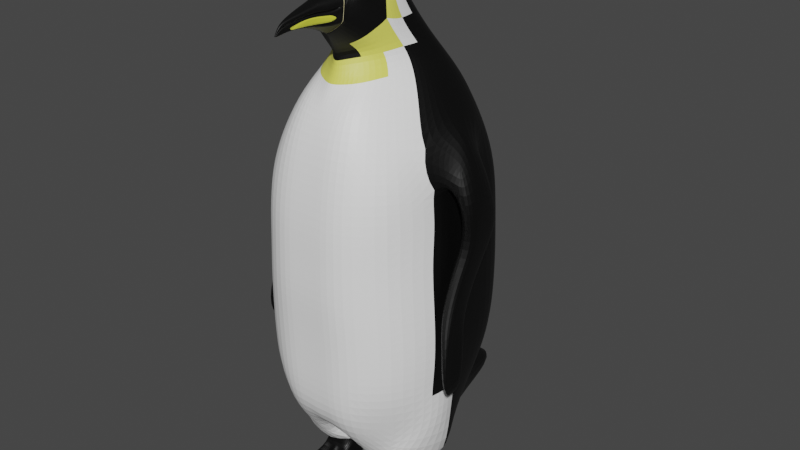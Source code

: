 # Source: Coloured_Penguin.blend  (saved by Blender 3.4.6; exported with 4.5.12 LTS)
import bpy
from mathutils import Matrix  # noqa: F401  (used for matrix-valued properties, if any)

bpy.ops.wm.read_factory_settings(use_empty=True)
scene = bpy.context.scene
scene.name = 'Scene'

# ---- collections
col_collection = bpy.data.collections.new('Collection'); scene.collection.children.link(col_collection)

# ---- materials (node trees are filled in below, after node groups)
mat_base_black = bpy.data.materials.new('Base Black')
mat_base_black.use_transparent_shadow = False
mat_white = bpy.data.materials.new('white')
mat_white.use_transparent_shadow = False
mat_red_beak_accent = bpy.data.materials.new('red beak accent')
mat_red_beak_accent.use_transparent_shadow = False
mat_eye_white = bpy.data.materials.new('eye white')
mat_eye_white.use_transparent_shadow = False
mat_beak_to_head = bpy.data.materials.new('beak to head')
mat_beak_to_head.use_transparent_shadow = False
mat_beak = bpy.data.materials.new('Beak')
mat_beak.use_transparent_shadow = False
mat_yellow_fur_accent = bpy.data.materials.new('yellow fur accent')
mat_yellow_fur_accent.use_transparent_shadow = False

# ---- material node trees
mat_base_black.use_nodes = True; mat_base_black.node_tree.nodes.clear()
_N = mat_base_black.node_tree.nodes; _L = mat_base_black.node_tree.links
n0 = _N.new('ShaderNodeBsdfPrincipled'); n0.name = 'Principled BSDF'; n0.location = (10, 300)
n0.distribution = 'GGX'
n0.subsurface_method = 'RANDOM_WALK_SKIN'
n0.inputs[0].default_value = (0.0, 0.0, 0.0, 1.0)
n0.inputs[3].default_value = 1.45
n0.inputs[27].default_value = (0.0, 0.0, 0.0, 1.0)
n0.inputs[28].default_value = 1.0
n1 = _N.new('ShaderNodeOutputMaterial'); n1.name = 'Material Output'; n1.location = (300, 300)
_L.new(n0.outputs[0], n1.inputs[0])
n1.is_active_output = True
mat_white.use_nodes = True; mat_white.node_tree.nodes.clear()
_N = mat_white.node_tree.nodes; _L = mat_white.node_tree.links
n0 = _N.new('ShaderNodeBsdfPrincipled'); n0.name = 'Principled BSDF'; n0.location = (10, 300)
n0.distribution = 'GGX'
n0.subsurface_method = 'RANDOM_WALK_SKIN'
n0.inputs[0].default_value = (1.0, 1.0, 1.0, 1.0)
n0.inputs[3].default_value = 1.45
n0.inputs[27].default_value = (0.0, 0.0, 0.0, 1.0)
n0.inputs[28].default_value = 1.0
n1 = _N.new('ShaderNodeOutputMaterial'); n1.name = 'Material Output'; n1.location = (300, 300)
_L.new(n0.outputs[0], n1.inputs[0])
n1.is_active_output = True
mat_red_beak_accent.use_nodes = True; mat_red_beak_accent.node_tree.nodes.clear()
_N = mat_red_beak_accent.node_tree.nodes; _L = mat_red_beak_accent.node_tree.links
n0 = _N.new('ShaderNodeBsdfPrincipled'); n0.name = 'Principled BSDF'; n0.location = (10, 300)
n0.distribution = 'GGX'
n0.subsurface_method = 'RANDOM_WALK_SKIN'
n0.inputs[0].default_value = (0.6252, 0.65, 0.05072, 1.0)
n0.inputs[3].default_value = 1.45
n0.inputs[27].default_value = (0.0, 0.0, 0.0, 1.0)
n0.inputs[28].default_value = 1.0
n1 = _N.new('ShaderNodeOutputMaterial'); n1.name = 'Material Output'; n1.location = (300, 300)
_L.new(n0.outputs[0], n1.inputs[0])
n1.is_active_output = True
mat_eye_white.use_nodes = True; mat_eye_white.node_tree.nodes.clear()
_N = mat_eye_white.node_tree.nodes; _L = mat_eye_white.node_tree.links
n0 = _N.new('ShaderNodeBsdfPrincipled'); n0.name = 'Principled BSDF'; n0.location = (10, 300)
n0.distribution = 'GGX'
n0.subsurface_method = 'RANDOM_WALK_SKIN'
n0.inputs[0].default_value = (1.0, 1.0, 1.0, 1.0)
n0.inputs[3].default_value = 1.45
n0.inputs[27].default_value = (0.0, 0.0, 0.0, 1.0)
n0.inputs[28].default_value = 1.0
n1 = _N.new('ShaderNodeOutputMaterial'); n1.name = 'Material Output'; n1.location = (300, 300)
_L.new(n0.outputs[0], n1.inputs[0])
n1.is_active_output = True
mat_beak_to_head.use_nodes = True; mat_beak_to_head.node_tree.nodes.clear()
_N = mat_beak_to_head.node_tree.nodes; _L = mat_beak_to_head.node_tree.links
n0 = _N.new('ShaderNodeBsdfPrincipled'); n0.name = 'Principled BSDF'; n0.location = (10, 300)
n0.distribution = 'GGX'
n0.subsurface_method = 'RANDOM_WALK_SKIN'
n0.inputs[0].default_value = (0.8, 0.7236, 0.4249, 1.0)
n0.inputs[3].default_value = 1.45
n0.inputs[27].default_value = (0.0, 0.0, 0.0, 1.0)
n0.inputs[28].default_value = 1.0
n1 = _N.new('ShaderNodeOutputMaterial'); n1.name = 'Material Output'; n1.location = (300, 300)
_L.new(n0.outputs[0], n1.inputs[0])
n1.is_active_output = True
mat_beak.use_nodes = True; mat_beak.node_tree.nodes.clear()
_N = mat_beak.node_tree.nodes; _L = mat_beak.node_tree.links
n0 = _N.new('ShaderNodeBsdfPrincipled'); n0.name = 'Principled BSDF'; n0.location = (10, 300)
n0.distribution = 'GGX'
n0.subsurface_method = 'RANDOM_WALK_SKIN'
n0.inputs[0].default_value = (0.0, 0.0, 0.0, 1.0)
n0.inputs[3].default_value = 1.45
n0.inputs[9].default_value = (100.0, 100.0, 100.0)
n0.inputs[27].default_value = (0.0, 0.0, 0.0, 1.0)
n0.inputs[28].default_value = 1.0
n1 = _N.new('ShaderNodeOutputMaterial'); n1.name = 'Material Output'; n1.location = (300, 300)
_L.new(n0.outputs[0], n1.inputs[0])
n1.is_active_output = True
mat_yellow_fur_accent.use_nodes = True; mat_yellow_fur_accent.node_tree.nodes.clear()
_N = mat_yellow_fur_accent.node_tree.nodes; _L = mat_yellow_fur_accent.node_tree.links
n0 = _N.new('ShaderNodeBsdfPrincipled'); n0.name = 'Principled BSDF'; n0.location = (10, 300)
n0.distribution = 'GGX'
n0.subsurface_method = 'RANDOM_WALK_SKIN'
n0.inputs[0].default_value = (0.8, 0.7873, 0.1234, 1.0)
n0.inputs[3].default_value = 1.45
n0.inputs[27].default_value = (0.0, 0.0, 0.0, 1.0)
n0.inputs[28].default_value = 1.0
n1 = _N.new('ShaderNodeOutputMaterial'); n1.name = 'Material Output'; n1.location = (300, 300)
_L.new(n0.outputs[0], n1.inputs[0])
n1.is_active_output = True

# ---- world
world_world = bpy.data.worlds.new('World'); scene.world = world_world
world_world.use_nodes = True; world_world.node_tree.nodes.clear()
_N = world_world.node_tree.nodes; _L = world_world.node_tree.links
n0 = _N.new('ShaderNodeOutputWorld'); n0.name = 'World Output'; n0.location = (300, 300)
n1 = _N.new('ShaderNodeBackground'); n1.name = 'Background'; n1.location = (10, 300)
n1.inputs[0].default_value = (0.05088, 0.05088, 0.05088, 1.0)
_L.new(n1.outputs[0], n0.inputs[0])
n0.is_active_output = True
world_world.color = (0.05088, 0.05088, 0.05088)
world_world.use_sun_shadow = False
world_world.sun_shadow_jitter_overblur = 0.0

# ---- meshes
me_cube_002 = bpy.data.meshes.new('Cube.002')
me_cube_002.from_pydata([(-0.5256, -0.5056, -2.012), (-0.5193, 0.3894, -2.275), (-0.2071, 0.1242, 2.102), (0.0, 0.9199, -2.43), (0.0, 0.1002, 2.294), (0.0, -0.5016, -1.923), (0.0, -0.2464, 2.372), (-0.6131, -0.4693, -1.809), (-0.6946, -0.655, -1.362), (-0.7173, -0.675, -1.02), (-0.7181, -0.6844, -0.6869), (-0.7033, -0.6861, -0.3461), (-0.6833, -0.685, -0.007141), (-0.677, -0.6855, 0.3432), (-0.6494, -0.6498, 0.678), (-0.5626, -0.5192, 0.9892), (-0.4459, -0.4064, 1.29), (-0.2639, -0.1924, 1.672), (-0.2105, 0.2583, 1.912), (-0.2753, 0.4057, 1.682), (-0.4915, 0.6247, 1.263), (-0.5809, 0.6989, 0.9948), (-0.6712, 0.8451, 0.6824), (-0.6972, 0.8804, 0.3338), (-0.7047, 0.8749, -0.006795), (-0.726, 0.864, -0.3448), (-0.7422, 0.833, -0.687), (-0.7418, 0.7915, -1.024), (-0.6803, 0.6892, -1.366), (-0.5972, 0.5483, -1.813), (0.0, -0.5277, 1.741), (0.0, -0.4747, 1.624), (0.0, -0.6865, 1.253), (0.0, -0.7944, 1.011), (0.0, -0.8752, 0.6769), (0.0, -0.921, 0.3393), (0.0, -0.9317, 0.001669), (0.0, -0.9439, -0.336), (0.0, -0.924, -0.6736), (0.0, -0.9114, -1.011), (0.0, -0.902, -1.349), (0.0, -0.8457, -1.716), (0.0, 0.3271, 2.028), (0.0, 0.484, 1.689), (0.0, 0.7492, 1.352), (0.0, 0.885, 1.015), (0.0, 0.9608, 0.676), (0.0, 1.015, 0.3393), (0.0, 1.033, 0.001669), (0.0, 1.021, -0.336), (0.0, 0.9781, -0.6736), (0.0, 0.9354, -1.011), (0.0, 0.8869, -1.416), (0.0, 1.03, -2.004), (0.0, -0.4708, 2.233), (0.0, -0.6128, 1.886), (-0.06733, -0.7318, 2.136), (0.0, -0.7304, 2.15), (-0.07013, -0.7749, 1.965), (0.0, -0.7808, 1.946), (-0.01724, -1.046, 2.069), (0.0, -1.046, 2.07), (-0.03413, -0.9748, 1.99), (0.0, -0.9748, 1.99), (-0.00485, -1.137, 1.973), (0.0, -1.128, 1.988), (-0.004914, -1.142, 1.96), (0.0, -1.117, 1.969), (0.0, -0.8724, 1.98), (-0.05319, -0.8724, 1.98), (-0.05527, -0.8688, 2.111), (0.0, -0.8688, 2.115), (-0.0211, -1.057, 1.977), (-0.00811, -1.102, 2.031), (0.0, -1.057, 1.977), (0.0, -1.102, 2.031), (-0.1126, -0.6765, 1.958), (-0.09881, -0.6084, 2.149), (0.0, -0.68, 1.925), (0.0, -0.6084, 2.183), (-0.3315, -0.2248, 1.507), (-0.3776, 0.5231, 1.476), (0.0, -0.571, 1.44), (0.0, 0.6512, 1.477), (-0.6309, 0.1725, -2.321), (-0.2423, -0.07198, 2.159), (-0.2346, 0.03068, 2.14), (0.0, 0.01779, 2.329), (0.0, -0.06577, 2.366), (0.0, -0.1493, 2.377), (0.0, 0.3797, -2.263), (0.0, 0.0345, -2.31), (0.0, -0.2262, -1.923), (-0.8613, -0.2079, -1.695), (-0.8602, 0.00633, -1.671), (-0.7191, 0.2932, -1.753), (-0.8625, -0.2345, -1.345), (-0.8625, -0.007271, -1.345), (-0.8307, 0.4322, -1.362), (-0.8929, -0.226, -1.038), (-0.8929, 0.01927, -1.038), (-0.8675, 0.4842, -1.028), (-0.8896, -0.2247, -0.6913), (-0.8896, 0.03434, -0.6913), (-0.8674, 0.5144, -0.6894), (-0.8633, -0.2289, -0.3413), (-0.8633, 0.04579, -0.3413), (-0.8472, 0.5373, -0.3457), (-0.8341, -0.2167, -0.008752), (-0.8341, 0.058, -0.008752), (-0.8207, 0.5476, -0.008365), (-0.8192, -0.1346, 0.3149), (-0.8063, 0.04437, 0.3148), (-0.8019, 0.5229, 0.3178), (-0.7857, -0.189, 0.6085), (-0.7961, 0.1073, 0.646), (-0.7488, 0.3864, 0.6239), (-0.7042, -0.2687, 0.9549), (-0.7125, 0.098, 1.142), (-0.7146, 0.4883, 1.002), (-0.577, -0.1163, 1.279), (-0.6023, 0.07206, 1.284), (-0.5822, 0.3665, 1.268), (-0.3211, -0.0006764, 1.679), (-0.3278, 0.136, 1.679), (-0.3249, 0.2967, 1.683), (-0.2668, -0.01656, 1.895), (-0.257, 0.1453, 1.91), (-0.4157, 0.002678, 1.521), (-0.4435, 0.156, 1.504), (-0.4456, 0.3717, 1.484), (-0.2659, 0.8556, -2.415), (-0.1356, 0.1272, 2.185), (-0.2767, -0.5016, -2.194), (-0.111, -0.5016, -1.984), (-0.3197, 0.9459, -2.056), (-0.3778, 0.859, -1.403), (-0.4038, 0.9166, -1.017), (-0.4042, 0.9614, -0.6809), (-0.396, 0.9964, -0.3406), (-0.3856, 1.008, -0.003241), (-0.3751, 0.9901, 0.3349), (-0.3606, 0.9406, 0.676), (-0.3308, 0.8582, 1.002), (-0.2802, 0.7433, 1.283), (-0.1474, 0.465, 1.697), (-0.1192, 0.3045, 1.958), (-0.09921, -0.8457, -1.682), (-0.3518, -0.8457, -1.681), (-0.09304, -0.902, -1.348), (-0.3805, -0.902, -1.347), (-0.09631, -0.9114, -1.014), (-0.394, -0.9114, -1.023), (-0.09596, -0.924, -0.6755), (-0.3925, -0.924, -0.6814), (-0.09312, -0.9439, -0.3365), (-0.3809, -0.9439, -0.3383), (-0.09162, -0.9317, 0.001096), (-0.3747, -0.9317, -0.0006764), (-0.09088, -0.921, 0.337), (-0.3717, -0.921, 0.3299), (-0.08709, -0.8752, 0.676), (-0.3562, -0.8752, 0.673), (-0.083, -0.7951, 1.013), (-0.3364, -0.7958, 1.011), (-0.102, -0.6799, 1.278), (-0.274, -0.6386, 1.295), (-0.044, -0.4442, 1.652), (-0.1339, -0.3204, 1.667), (-0.03947, -0.5201, 1.734), (-0.1148, -0.4618, 1.754), (-0.02398, -0.6283, 1.871), (-0.07956, -0.596, 1.895), (-0.05091, -0.7382, 2.148), (-0.01161, -0.7799, 1.947), (-0.03786, -0.7782, 1.954), (-0.002459, -0.9748, 1.99), (-0.01006, -0.9748, 1.99), (0.0, -1.139, 1.969), (0.0, -1.14, 1.963), (-0.00308, -1.142, 1.96), (-0.00948, -0.8724, 1.98), (-0.03872, -0.8724, 1.98), (-0.003738, -1.057, 1.977), (-0.009307, -1.057, 1.977), (-0.04361, -0.6084, 2.176), (-0.02109, -0.7002, 1.914), (-0.06528, -0.6879, 1.933), (-0.1209, -0.5072, 1.44), (-0.2461, -0.4404, 1.462), (-0.2162, 0.6247, 1.48), (-0.1541, 0.2982, -2.274), (-0.2751, 0.3632, -2.34), (-0.1629, 0.0345, -2.371), (-0.1629, -0.2262, -1.984), (-0.1752, 0.01758, 2.291), (-0.1669, -0.06577, 2.324), (-0.9005, -0.0544, 0.5132), (-0.9251, 0.09854, 0.6031), (-0.8667, 0.3341, 0.561), (-0.8123, -0.1044, 0.8319), (-0.8006, 0.1021, 1.063), (-0.771, 0.3654, 0.9142), (-1.045, -0.0755, 0.4732), (-1.048, 0.1021, 0.5393), (-1.001, 0.3467, 0.5376), (-0.9047, -0.01472, 0.7363), (-0.8864, 0.1153, 0.9374), (-0.8517, 0.2989, 0.7894), (-0.903, 0.001423, 0.1423), (-0.903, 0.1902, 0.1922), (-0.8811, 0.4688, 0.2125), (-1.029, 0.003367, 0.09983), (-1.029, 0.1922, 0.1497), (-1.007, 0.4708, 0.17), (-0.8839, -0.1292, -0.1078), (-0.8839, 0.06095, -0.05931), (-0.862, 0.315, -0.04322), (-1.01, -0.1273, -0.1503), (-1.01, 0.0629, -0.1018), (-0.9881, 0.317, -0.08569), (-0.8926, -0.2838, -0.5294), (-0.9189, -0.1364, -0.3388), (-0.8761, 0.01974, -0.5209), (-0.9965, -0.2823, -0.5615), (-1.01, -0.1345, -0.3813), (-0.98, 0.02121, -0.553), (-0.9999, -0.3691, -0.8032), (-0.945, -0.2692, -0.6741), (-0.9643, -0.05449, -0.7369), (-1.07, -0.3677, -0.8352), (-1.021, -0.2672, -0.7166), (-1.053, -0.05302, -0.769), (-1.047, -0.3979, -1.163), (-1.017, -0.3651, -1.129), (-1.041, -0.1591, -1.068), (-1.08, -0.386, -1.219), (-1.084, -0.3673, -1.196), (-1.109, -0.1557, -1.127), (-0.9515, -0.1925, -1.285), (-0.9536, -0.1606, -1.284), (-0.9835, -0.1244, -1.224), (-0.9823, -0.1927, -1.313), (-0.9845, -0.1593, -1.313), (-1.029, -0.1442, -1.286), (-0.2199, -0.3443, 1.83), (-0.1305, -0.513, 2.133), (-0.1473, -0.5513, 1.967), (-0.2315, -0.1285, 2.138), (-0.2678, -0.1543, 1.921), (-0.09862, -0.2783, 2.317), (-0.07712, -0.4779, 2.193), (-0.1498, -0.1735, 2.309), (-0.7745, 0.1839, -2.425), (-0.6134, -0.4842, -2.234), (-0.01481, 0.2388, -2.301), (-0.01962, -0.4598, -2.237), (-0.45, -0.07364, -2.24), (-0.5017, 0.0427, -2.437), (-0.4856, -0.1343, -2.19), (-0.5047, -0.3953, -2.357), (-0.2133, -0.04731, -2.215), (-0.09454, 0.08187, -2.372), (-0.2232, -0.1107, -2.165), (-0.1044, -0.3382, -2.313), (-0.4495, 0.01853, -2.145), (-0.5119, 0.03476, -1.998), (-0.514, -0.189, -1.984), (-0.4509, -0.1829, -2.12), (-0.2495, 0.04181, -2.107), (-0.2314, 0.06977, -1.95), (-0.232, -0.1395, -1.94), (-0.2499, -0.1532, -2.096), (-0.4475, -0.1463, -2.492), (-0.4552, -0.3775, -2.541), (-0.1725, -0.1307, -2.478), (-0.19, -0.3414, -2.525), (-0.4534, -0.147, -2.612), (-0.4414, -0.3607, -2.609), (-0.1641, -0.1393, -2.604), (-0.1776, -0.3651, -2.615), (-0.4702, -0.9329, -2.557), (-0.197, -0.9081, -2.534), (-0.4807, -0.7672, -2.675), (-0.1817, -0.7378, -2.675), (-0.2419, 0.03909, -2.221), (-0.2865, 0.0349, -2.227), (-0.3311, 0.03072, -2.233), (-0.3757, 0.02653, -2.238), (-0.4203, 0.02235, -2.244), (-0.4338, 0.04926, -2.427), (-0.3659, 0.05583, -2.416), (-0.298, 0.06239, -2.405), (-0.2301, 0.06895, -2.394), (-0.1622, 0.07551, -2.383), (-0.4127, -0.213, -2.221), (-0.3756, -0.2048, -2.214), (-0.3382, -0.1968, -2.207), (-0.3009, -0.1885, -2.2), (-0.2637, -0.1801, -2.193), (-0.1656, -0.345, -2.318), (-0.235, -0.3563, -2.322), (-0.3021, -0.3647, -2.328), (-0.3719, -0.3749, -2.337), (-0.44, -0.3824, -2.348), (-0.2781, 0.06393, -1.958), (-0.3249, 0.0581, -1.966), (-0.3717, 0.05227, -1.974), (-0.4184, 0.04643, -1.982), (-0.4652, 0.0406, -1.99), (-0.4161, 0.02241, -2.139), (-0.3828, 0.02629, -2.132), (-0.3495, 0.03017, -2.126), (-0.3162, 0.03405, -2.12), (-0.2829, 0.03793, -2.113), (-0.467, -0.1808, -1.976), (-0.42, -0.1725, -1.969), (-0.373, -0.1642, -1.962), (-0.326, -0.156, -1.955), (-0.279, -0.1477, -1.947), (-0.2834, -0.1582, -2.1), (-0.3169, -0.1631, -2.104), (-0.3504, -0.1681, -2.108), (-0.3839, -0.173, -2.112), (-0.4174, -0.178, -2.116), (-0.1893, -0.01715, -2.49), (-0.23, 0.01697, -2.509), (-0.284, 0.01634, -2.512), (-0.3389, 0.01302, -2.515), (-0.4, -0.02505, -2.501), (-0.443, -0.2558, -2.493), (-0.3709, -0.2933, -2.531), (-0.3148, -0.2688, -2.499), (-0.2762, -0.2883, -2.528), (-0.2152, -0.2498, -2.485), (-0.1876, -0.09894, -2.614), (-0.2408, -0.09494, -2.616), (-0.2987, -0.09641, -2.617), (-0.3593, -0.09785, -2.619), (-0.4152, -0.1042, -2.621), (-0.4164, -0.3422, -2.645), (-0.3659, -0.3373, -2.645), (-0.3068, -0.334, -2.644), (-0.2562, -0.3332, -2.642), (-0.2056, -0.3337, -2.64), (-0.4492, -0.9325, -2.555), (-0.386, -0.7588, -2.632), (-0.3349, -0.9253, -2.545), (-0.2777, -0.7451, -2.635), (-0.2221, -0.9093, -2.534), (-0.4361, -0.7623, -2.676), (-0.3871, -0.7482, -2.682), (-0.3146, -0.7525, -2.677), (-0.28, -0.7393, -2.682), (-0.2292, -0.7421, -2.677), (-0.4607, -0.1106, -2.401), (-0.1655, -0.09386, -2.375), (-0.1821, -0.06572, -2.355), (-0.4608, -0.09161, -2.37), (-0.4164, -0.01962, -2.377), (-0.3575, 0.01405, -2.389), (-0.305, 0.01916, -2.386), (-0.2529, 0.02261, -2.382), (-0.2091, 0.0001915, -2.365), (-0.2192, -0.2636, -2.36), (-0.2801, -0.2663, -2.361), (-0.3204, -0.2733, -2.364), (-0.4103, -0.2736, -2.367), (-0.475, -0.2764, -2.371), (-0.1468, -0.1117, -2.564), (-0.4575, -0.1185, -2.573), (-0.4789, -0.3622, -2.59), (-0.1622, -0.3731, -2.575), (-0.4726, -0.9065, -2.604), (-0.1952, -0.8758, -2.591), (-0.2226, -0.8777, -2.592), (-0.2793, -0.8531, -2.665), (-0.3274, -0.8949, -2.596), (-0.3862, -0.8601, -2.662), (-0.4452, -0.9065, -2.601), (-0.3942, -0.005071, -2.577), (-0.3353, 0.00885, -2.577), (-0.2794, 0.009952, -2.574), (-0.2234, 0.01184, -2.572), (-0.1721, 0.0002822, -2.569), (-0.1558, -0.5162, -2.678), (-0.5036, -0.5356, -2.677), (-0.1573, -0.6685, -2.53), (-0.505, -0.6555, -2.542), (-0.2166, -0.6669, -2.528), (-0.2721, -0.5357, -2.594), (-0.3118, -0.5936, -2.529), (-0.3446, -0.5429, -2.591), (-0.465, -0.6631, -2.533), (-0.4485, -0.5273, -2.68), (-0.3935, -0.5195, -2.681), (-0.3276, -0.516, -2.681), (-0.2712, -0.5147, -2.68), (-0.2144, -0.5162, -2.679), (-0.5033, -0.6131, -2.622), (-0.1553, -0.6076, -2.62), (-0.3441, 0.0295, -2.234), (-0.3177, 0.06048, -2.408), (-0.3492, -0.1991, -2.209), (-0.3236, -0.3679, -2.331), (-0.3853, 0.05057, -1.976), (-0.3592, 0.02905, -2.128), (-0.3866, -0.1667, -1.964), (-0.3601, -0.1695, -2.109), (-0.3, 0.01539, -2.513), (-0.33, -0.2759, -2.51), (-0.3174, -0.09674, -2.618), (-0.3278, -0.3348, -2.644), (-0.3547, -0.9222, -2.546), (-0.3578, -0.7553, -2.676), (-0.3436, -0.2745, -2.365), (-0.3203, 0.01768, -2.387), (-0.2957, 0.00967, -2.575), (-0.3518, -0.8983, -2.597), (-0.3506, -0.5167, -2.681), (-0.3577, -0.5985, -2.525), (-0.2434, -0.9799, -2.502), (-0.1717, -0.9884, -2.5), (-0.1754, -0.834, -2.624), (-0.4919, -0.9745, -2.525), (-0.4207, -0.9682, -2.52), (-0.3751, -0.9601, -2.506), (-0.3143, -0.9752, -2.511), (-0.489, -0.8566, -2.627), (-0.2371, -0.8576, -2.629), (-0.3097, -0.8654, -2.631), (-0.4246, -0.8713, -2.629), (-0.3624, -0.8674, -2.63), (-0.2224, -0.8567, -2.677), (-0.1864, -0.8558, -2.676), (-0.4865, -0.9308, -2.654), (-0.478, -0.8677, -2.678), (-0.4419, -0.8643, -2.678), (-0.3531, -0.8593, -2.678), (-0.3185, -0.8587, -2.678), (-0.2282, -0.9257, -2.652), (-0.3133, -0.9259, -2.655), (-0.4301, -0.9308, -2.653), (-0.1812, -0.9233, -2.65), (-0.3566, -0.9275, -2.654), (-0.2272, -0.9129, -2.52), (-0.1921, -0.9122, -2.52), (-0.1891, -0.8661, -2.592), (-0.4756, -0.9292, -2.539), (-0.4446, -0.9287, -2.537), (-0.3602, -0.9195, -2.528), (-0.3316, -0.9243, -2.526), (-0.4792, -0.8902, -2.603), (-0.2282, -0.8686, -2.593), (-0.3208, -0.8805, -2.597), (-0.4387, -0.8908, -2.601), (-0.3568, -0.8848, -2.598), (-0.2144, -1.032, -2.533), (-0.1895, -1.023, -2.533), (-0.1978, -0.9902, -2.592), (-0.4629, -1.047, -2.556), (-0.4408, -1.039, -2.554), (-0.3475, -1.038, -2.545), (-0.3254, -1.035, -2.544), (-0.4741, -1.02, -2.607), (-0.2249, -0.9995, -2.594), (-0.3279, -1.0, -2.599), (-0.4455, -1.01, -2.605), (-0.3524, -1.011, -2.6), (-0.2266, -0.865, -2.54), (-0.1926, -0.8637, -2.54), (-0.1898, -0.8192, -2.591), (-0.4743, -0.8876, -2.555), (-0.4462, -0.8868, -2.553), (-0.3591, -0.8766, -2.544), (-0.3328, -0.8809, -2.543), (-0.4782, -0.8515, -2.602), (-0.2275, -0.822, -2.592), (-0.3223, -0.8393, -2.595), (-0.4403, -0.8513, -2.6), (-0.3557, -0.8446, -2.596), (-0.2218, -0.8599, -2.544), (-0.1973, -0.8585, -2.544), (-0.1955, -0.8266, -2.58), (-0.4698, -0.8858, -2.564), (-0.45, -0.8852, -2.562), (-0.3542, -0.8749, -2.554), (-0.3354, -0.8777, -2.553), (-0.4724, -0.8605, -2.593), (-0.2224, -0.829, -2.581), (-0.3285, -0.8486, -2.585), (-0.4463, -0.8606, -2.591), (-0.3517, -0.8524, -2.586), (-0.2443, -1.034, -2.534), (-0.1711, -1.036, -2.532), (-0.1746, -0.8864, -2.624), (-0.4958, -1.039, -2.553), (-0.4196, -1.034, -2.548), (-0.3784, -1.024, -2.535), (-0.3148, -1.039, -2.541), (-0.4926, -0.9074, -2.626), (-0.2378, -0.9107, -2.628), (-0.3089, -0.9178, -2.63), (-0.4226, -0.9237, -2.628), (-0.3635, -0.9198, -2.628), (-0.2278, -0.9665, -2.519), (-0.1916, -0.9666, -2.519), (-0.1887, -0.9182, -2.592), (-0.4769, -0.9796, -2.529), (-0.4433, -0.9796, -2.527), (-0.3618, -0.9688, -2.536), (-0.3308, -0.9746, -2.534), (-0.4804, -0.9386, -2.603), (-0.2287, -0.9194, -2.592), (-0.3197, -0.9281, -2.596), (-0.4377, -0.9375, -2.6), (-0.3578, -0.9321, -2.597), (-0.2036, -1.123, -2.631), (-0.203, -1.123, -2.631), (-0.2032, -1.122, -2.632), (-0.4527, -1.141, -2.645), (-0.452, -1.141, -2.645), (-0.3353, -1.134, -2.637), (-0.3346, -1.134, -2.637), (-0.453, -1.141, -2.647), (-0.2039, -1.122, -2.632), (-0.3347, -1.133, -2.639), (-0.4522, -1.14, -2.647), (-0.3354, -1.133, -2.639), (-0.4561, -1.113, -2.616), (-0.4482, -1.11, -2.616), (-0.4498, -1.1, -2.634), (-0.4599, -1.103, -2.635), (-0.3312, -1.1, -2.604), (-0.3321, -1.087, -2.625), (-0.3397, -1.102, -2.604), (-0.3416, -1.091, -2.626), (-0.2086, -1.095, -2.624), (-0.206, -1.103, -2.609), (-0.202, -1.093, -2.623), (-0.2, -1.101, -2.609), (-0.1655, -0.6058, -2.677), (-0.1624, -0.798, -2.487), (-0.4999, -0.7932, -2.501), (-0.2267, -0.7956, -2.492), (-0.2746, -0.6298, -2.616), (-0.3125, -0.7483, -2.507), (-0.3606, -0.6433, -2.613), (-0.4472, -0.7918, -2.493), (-0.4435, -0.629, -2.681), (-0.3916, -0.6185, -2.684), (-0.3227, -0.6172, -2.681), (-0.2752, -0.6099, -2.683), (-0.2205, -0.6095, -2.68), (-0.4986, -0.7198, -2.627), (-0.1628, -0.7004, -2.622), (-0.4953, -0.6364, -2.677), (-0.3545, -0.6193, -2.682), (-0.3634, -0.7465, -2.506), (-0.1277, -0.4082, 2.191), (-0.1458, -0.4511, 2.116), (-0.1903, -0.3093, 2.153), (-0.1717, -0.2723, 2.257), (0.0, 1.746, -2.122), (0.0, 1.743, -2.328), (-0.132, 1.69, -2.333), (-0.1517, 1.695, -2.123), (-0.1197, -0.3947, 2.208), (-0.1421, -0.462, 2.096), (-0.192, -0.318, 2.137), (-0.1588, -0.2617, 2.272), (-0.1063, -0.3853, 2.161), (-0.1179, -0.4029, 2.116), (-0.1494, -0.295, 2.144), (-0.143, -0.2795, 2.215), (-0.09349, -0.3971, 2.173), (-0.1136, -0.4444, 2.091), (-0.1632, -0.2869, 2.134), (-0.1425, -0.2465, 2.248), (-0.168, -0.3761, 2.184), (-0.1729, -0.3822, 2.171), (-0.1817, -0.3472, 2.182), (-0.1807, -0.3424, 2.207), (-0.1903, -0.3096, 2.149), (-0.1807, -0.2738, 2.275), (-0.1301, -0.4172, 2.189), (-0.1476, -0.4562, 2.103), (-0.08563, -0.3931, 2.169), (-0.1057, -0.4403, 2.087), (-0.1553, -0.2829, 2.13), (-0.1346, -0.2425, 2.244), (-0.09842, -0.3813, 2.157), (-0.1101, -0.3989, 2.112), (-0.1416, -0.291, 2.14), (-0.1351, -0.2755, 2.211), (-0.1133, -0.4072, 2.183), (-0.1334, -0.4545, 2.102), (-0.183, -0.297, 2.144), (-0.1623, -0.2566, 2.258), (-0.1261, -0.3954, 2.171), (-0.1377, -0.413, 2.127), (-0.1692, -0.3051, 2.154), (-0.1628, -0.2896, 2.225), (-0.07414, -0.7663, 1.997), (-0.07518, -0.7547, 2.044), (-0.07412, -0.7342, 2.11), (-0.03075, -0.9733, 1.99), (-0.02575, -0.9771, 1.995), (-0.024, -0.9961, 2.004), (-0.02062, -1.031, 2.053), (-0.004901, -1.141, 1.963), (-0.004888, -1.14, 1.965), (-0.004875, -1.139, 1.968), (-0.004862, -1.138, 1.97), (-0.0536, -0.8718, 1.996), (-0.05443, -0.8703, 2.045), (-0.05485, -0.8695, 2.087), (-0.0185, -1.066, 1.988), (-0.0159, -1.075, 1.999), (-0.0133, -1.084, 2.009), (-0.01071, -1.093, 2.02), (-0.113, -0.6439, 1.994), (-0.1262, -0.5886, 2.006), (-0.105, -0.6528, 2.034), (-0.1016, -0.6546, 2.104), (-0.144, -0.5437, 2.0), (-0.1406, -0.536, 2.033), (-0.1373, -0.5283, 2.067), (-0.1339, -0.5207, 2.1), (0.0, -0.5553, 2.187), (0.0, -0.6444, 1.904), (-0.07285, -0.6391, 1.913), (-0.02262, -0.6621, 1.891), (-0.1156, -0.5578, 2.141), (-0.131, -0.6015, 1.955), (-0.06137, -0.5416, 2.192), (-0.1187, -0.5577, 2.106), (-0.1279, -0.5616, 2.073), (-0.1282, -0.5657, 2.046), (-0.1355, -0.5835, 1.986), (-0.07465, -0.7492, 2.082), (-0.02231, -1.024, 2.042), (-0.004869, -1.139, 1.969), (-0.05464, -0.8745, 2.068), (-0.01201, -1.089, 2.015), (-0.1033, -0.6443, 2.067), (-0.1356, -0.5245, 2.083), (-0.1233, -0.5596, 2.09), (-0.07492, -0.7494, 2.073), (-0.02315, -1.022, 2.039), (-0.004872, -1.139, 1.968), (-0.05454, -0.8731, 2.064), (-0.01266, -1.088, 2.014), (-0.1041, -0.6476, 2.059), (-0.1364, -0.5264, 2.075), (-0.1256, -0.5606, 2.081), (-0.05954, -0.7494, 2.073), (-0.05928, -0.7492, 2.082), (-0.007777, -1.022, 2.039), (-0.006933, -1.024, 2.042), (0.0, -1.139, 1.968), (0.0, -1.139, 1.969), (-0.03916, -0.8731, 2.064), (-0.03927, -0.8745, 2.068), (0.0, -1.088, 2.014), (0.0, -1.089, 2.015), (-0.08874, -0.6476, 2.059), (-0.08789, -0.6443, 2.067), (-0.1102, -0.5606, 2.081), (-0.1079, -0.5596, 2.09), (-0.08056, -0.7679, 1.997), (-0.08095, -0.7593, 2.025), (-0.0816, -0.7563, 2.045), (-0.03455, -0.9749, 1.991), (-0.03372, -0.9787, 1.995), (-0.02779, -0.9857, 1.999), (-0.0574, -0.8734, 1.996), (-0.05781, -0.8749, 2.026), (-0.05823, -0.8719, 2.046), (-0.1195, -0.6456, 1.995), (-0.1326, -0.5903, 2.006), (-0.1114, -0.6545, 2.034), (0.0, -0.4801, 2.228), (-0.1289, -0.5179, 2.134), (-0.0754, -0.4849, 2.193), (0.0, -0.6163, 1.888), (-0.07883, -0.6007, 1.897), (-0.02383, -0.632, 1.873), (-0.1456, -0.5568, 1.966), (-0.1322, -0.5247, 2.101), (-0.1362, -0.532, 2.067), (-0.1393, -0.5393, 2.035), (-0.143, -0.548, 1.999), (-0.1342, -0.5284, 2.084), (-0.1352, -0.5302, 2.076), (0.0, -0.4768, 2.222), (0.0, -0.4676, 2.227), (0.0, -0.6096, 1.885), (-0.02027, -0.6251, 1.87), (-0.07585, -0.5927, 1.895), (-0.1302, -0.5175, 2.099), (-0.1268, -0.5098, 2.133), (-0.1252, -0.5147, 2.133), (-0.07168, -0.4816, 2.188), (-0.07341, -0.4746, 2.188), (-0.1436, -0.5481, 1.966), (-0.1403, -0.5404, 2.0), (-0.1369, -0.5328, 2.033), (-0.1335, -0.5251, 2.066), (-0.1319, -0.5213, 2.083), (-0.1327, -0.5232, 2.074), (0.0, -0.613, 1.887), (-0.07512, -0.5974, 1.896), (-0.02012, -0.6287, 1.872), (-0.1418, -0.5536, 1.965), (-0.1285, -0.5215, 2.1), (-0.1325, -0.5287, 2.067), (-0.1355, -0.536, 2.034), (-0.1393, -0.5448, 1.998), (-0.1305, -0.5251, 2.083), (-0.1315, -0.5269, 2.075), (-0.1652, -0.3801, 2.187), (-0.1717, -0.3899, 2.163), (-0.1847, -0.3433, 2.179), (-0.1811, -0.3346, 2.217), (-0.1707, -0.3774, 2.185), (-0.1756, -0.3834, 2.172), (-0.1844, -0.3485, 2.183), (-0.1834, -0.3436, 2.208)], [], [(127, 86, 2, 18), (639, 634, 76, 621), (194, 92, 5, 134), (629, 635, 185, 79), (146, 132, 4, 42), (3, 131, 565, 564), (135, 136, 52, 53), (136, 137, 51, 52), (137, 138, 50, 51), (138, 139, 49, 50), (139, 140, 48, 49), (140, 141, 47, 48), (141, 142, 46, 47), (142, 143, 45, 46), (143, 144, 44, 45), (190, 145, 43, 83), (73, 64, 178, 65, 75), (84, 95, 29, 1), (95, 98, 28, 29), (98, 101, 27, 28), (101, 104, 26, 27), (104, 107, 25, 26), (107, 110, 24, 25), (110, 113, 23, 24), (113, 116, 22, 23), (116, 119, 21, 22), (119, 122, 20, 21), (130, 125, 19, 81), (125, 127, 18, 19), (621, 76, 58, 603), (169, 30, 55, 171), (181, 68, 63, 176), (186, 78, 59, 174), (617, 72, 66, 610), (614, 69, 62, 606), (603, 58, 69, 614), (174, 59, 68, 181), (176, 63, 74, 183), (606, 62, 72, 617), (632, 630, 78, 186), (122, 130, 81, 20), (88, 196, 252, 89), (16, 80, 128, 120), (120, 128, 129, 121), (121, 129, 130, 122), (6, 250, 251, 54), (124, 126, 127, 125), (80, 17, 123, 128), (128, 123, 124, 129), (129, 124, 125, 130), (15, 16, 120, 117), (117, 120, 121, 118), (118, 121, 122, 119), (14, 15, 117, 114), (115, 114, 197, 198), (118, 119, 202, 201), (13, 14, 114, 111), (111, 114, 115, 112), (112, 115, 116, 113), (12, 13, 111, 108), (108, 111, 112, 109), (109, 112, 113, 110), (11, 12, 108, 105), (105, 108, 109, 106), (106, 109, 110, 107), (10, 11, 105, 102), (102, 105, 106, 103), (103, 106, 107, 104), (9, 10, 102, 99), (99, 102, 103, 100), (100, 103, 104, 101), (8, 9, 99, 96), (96, 99, 100, 97), (97, 100, 101, 98), (7, 8, 96, 93), (93, 96, 97, 94), (94, 97, 98, 95), (192, 191, 193, 255), (253, 94, 95, 84), (144, 190, 83, 44), (191, 90, 91, 193), (193, 91, 92, 194), (123, 249, 126, 124), (126, 85, 86, 127), (87, 195, 196, 88), (4, 132, 195, 87), (131, 3, 90, 191, 192), (256, 194, 134, 133), (254, 93, 94, 253), (255, 193, 194, 256), (32, 82, 188, 165), (165, 188, 189, 166), (249, 248, 85, 126), (631, 632, 186, 187), (89, 252, 250, 6), (177, 176, 183, 184), (173, 56, 70, 71, 57), (175, 174, 181, 182), (184, 183, 74, 67, 179, 180), (71, 70, 60, 61), (67, 65, 178, 179), (79, 185, 173, 57), (187, 186, 174, 175), (182, 181, 176, 177), (145, 146, 42, 43), (170, 169, 171, 172), (31, 30, 169, 167), (167, 169, 170, 168), (82, 31, 167, 188), (188, 167, 168, 189), (33, 32, 165, 163), (163, 165, 166, 164), (34, 33, 163, 161), (161, 163, 164, 162), (35, 34, 161, 159), (159, 161, 162, 160), (36, 35, 159, 157), (157, 159, 160, 158), (37, 36, 157, 155), (155, 157, 158, 156), (38, 37, 155, 153), (153, 155, 156, 154), (39, 38, 153, 151), (151, 153, 154, 152), (40, 39, 151, 149), (149, 151, 152, 150), (41, 40, 149, 147), (147, 149, 150, 148), (5, 41, 147, 134), (134, 147, 148, 133), (0, 7, 93, 254), (197, 200, 206, 203), (202, 199, 205, 208), (119, 116, 199, 202), (114, 117, 200, 197), (117, 118, 201, 200), (116, 115, 198, 199), (203, 206, 207, 204), (204, 207, 208, 205), (200, 201, 207, 206), (199, 198, 210, 211), (201, 202, 208, 207), (205, 199, 211, 214), (212, 213, 219, 218), (209, 212, 218, 215), (203, 204, 213, 212), (197, 203, 212, 209), (204, 205, 214, 213), (198, 197, 209, 210), (220, 217, 223, 226), (219, 220, 226, 225), (211, 210, 216, 217), (213, 214, 220, 219), (214, 211, 217, 220), (210, 209, 215, 216), (224, 225, 231, 230), (221, 224, 230, 227), (216, 215, 221, 222), (215, 218, 224, 221), (218, 219, 225, 224), (217, 216, 222, 223), (232, 229, 235, 238), (231, 232, 238, 237), (223, 222, 228, 229), (225, 226, 232, 231), (226, 223, 229, 232), (222, 221, 227, 228), (235, 234, 240, 241), (236, 237, 243, 242), (228, 227, 233, 234), (227, 230, 236, 233), (230, 231, 237, 236), (229, 228, 234, 235), (240, 239, 242, 243), (241, 240, 243, 244), (237, 238, 244, 243), (238, 235, 241, 244), (234, 233, 239, 240), (233, 236, 242, 239), (568, 569, 249, 245, 247), (569, 570, 252, 248, 249), (570, 567, 251, 250, 252), (17, 245, 249, 123), (567, 568, 247, 625, 626, 627, 654, 646, 628, 246, 251), (368, 355, 274, 330), (258, 260, 254, 253), (255, 256, 264, 262), (263, 261, 270, 271), (257, 259, 267, 266), (260, 258, 265, 268), (289, 257, 266, 309), (266, 267, 268, 265), (309, 266, 265, 310), (319, 271, 272, 320), (271, 270, 269, 272), (294, 262, 269, 314), (262, 264, 272, 269), (304, 260, 268, 324), (299, 263, 271, 319), (384, 369, 279, 335), (363, 357, 275, 325), (355, 358, 273, 274), (357, 356, 276, 275), (335, 279, 280, 344), (553, 541, 284, 354), (371, 370, 277, 278), (369, 372, 280, 279), (414, 352, 439, 438), (555, 542, 422, 423), (548, 543, 424, 425), (554, 556, 283, 428), (542, 544, 421, 422), (544, 545, 348, 421), (545, 546, 427, 348), (558, 547, 346, 426), (547, 548, 425, 346), (352, 430, 441, 439), (429, 376, 353, 354), (376, 430, 352, 353), (432, 378, 351, 414), (378, 431, 350, 351), (556, 549, 350, 283), (549, 550, 351, 350), (557, 551, 352, 414), (551, 552, 353, 352), (552, 553, 354, 353), (277, 339, 340, 278), (339, 338, 341, 340), (411, 337, 342, 412), (337, 336, 343, 342), (336, 335, 344, 343), (358, 359, 329, 273), (359, 360, 328, 329), (416, 361, 327, 409), (361, 362, 326, 327), (362, 363, 325, 326), (370, 380, 339, 277), (380, 381, 338, 339), (417, 382, 337, 411), (382, 383, 336, 337), (383, 384, 335, 336), (259, 295, 315, 267), (295, 296, 316, 315), (403, 297, 317, 407), (297, 298, 318, 317), (298, 299, 319, 318), (264, 300, 320, 272), (300, 301, 321, 320), (301, 302, 322, 321), (404, 303, 323, 408), (303, 304, 324, 323), (258, 290, 310, 265), (290, 291, 311, 310), (402, 292, 312, 406), (292, 293, 313, 312), (293, 294, 314, 313), (267, 315, 324, 268), (315, 316, 323, 324), (407, 317, 322, 408), (317, 318, 321, 322), (318, 319, 320, 321), (270, 305, 314, 269), (305, 306, 313, 314), (306, 307, 312, 313), (405, 308, 311, 406), (308, 309, 310, 311), (294, 293, 292, 402, 291, 290, 258, 253, 255, 262), (261, 285, 305, 270), (285, 286, 306, 305), (286, 287, 307, 306), (401, 288, 308, 405), (288, 289, 309, 308), (84, 192, 255, 253), (356, 364, 334, 276), (364, 365, 333, 334), (365, 366, 332, 333), (415, 367, 331, 410), (367, 368, 330, 331), (2, 132, 146, 18), (29, 135, 131, 1), (28, 136, 135, 29), (27, 137, 136, 28), (26, 138, 137, 27), (25, 139, 138, 26), (24, 140, 139, 25), (23, 141, 140, 24), (22, 142, 141, 23), (21, 143, 142, 22), (20, 144, 143, 21), (19, 145, 190, 81), (18, 146, 145, 19), (69, 182, 177, 62), (76, 187, 175, 58), (72, 184, 180, 66), (58, 175, 182, 69), (62, 177, 184, 72), (81, 190, 144, 20), (1, 131, 192, 84), (254, 256, 133, 0), (196, 85, 248, 252), (195, 86, 85, 196), (132, 2, 86, 195), (256, 254, 260, 304, 303, 404, 302, 301, 300, 264), (170, 245, 17, 168), (189, 80, 16, 166), (635, 633, 77, 185), (634, 631, 187, 76), (178, 64, 613, 642, 650, 612, 611, 610, 66, 180, 179), (185, 77, 56, 173), (245, 170, 172, 247), (168, 17, 80, 189), (166, 16, 15, 164), (164, 15, 14, 162), (162, 14, 13, 160), (160, 13, 12, 158), (158, 12, 11, 156), (156, 11, 10, 154), (154, 10, 9, 152), (152, 9, 8, 150), (150, 8, 7, 148), (148, 7, 0, 133), (296, 295, 368, 367), (403, 296, 367, 415), (298, 297, 366, 365), (299, 298, 365, 364), (263, 299, 364, 356), (286, 285, 363, 362), (287, 286, 362, 361), (401, 287, 361, 416), (289, 288, 360, 359), (257, 289, 359, 358), (261, 263, 356, 357), (259, 257, 358, 355), (285, 261, 357, 363), (295, 259, 355, 368), (326, 325, 384, 383), (327, 326, 383, 382), (409, 327, 382, 417), (329, 328, 381, 380), (273, 329, 380, 370), (346, 425, 431, 378), (426, 346, 378, 432), (348, 427, 430, 376), (421, 348, 376, 429), (282, 349, 457, 458), (543, 554, 428, 424), (541, 555, 423, 284), (373, 379, 467, 464), (275, 276, 372, 369), (274, 273, 370, 371), (325, 275, 369, 384), (280, 372, 400, 385), (274, 371, 399, 388), (343, 344, 398, 397), (342, 343, 397, 396), (412, 342, 396, 419), (340, 341, 395, 394), (278, 340, 394, 386), (331, 330, 393, 392), (410, 331, 392, 420), (333, 332, 391, 390), (334, 333, 390, 389), (276, 334, 389, 387), (371, 278, 386, 399), (330, 274, 388, 393), (372, 276, 387, 400), (344, 280, 385, 398), (332, 410, 420, 391), (341, 412, 419, 395), (347, 413, 462, 463), (328, 409, 417, 381), (288, 401, 416, 360), (297, 403, 415, 366), (366, 415, 410, 332), (287, 401, 405, 307), (307, 405, 406, 312), (316, 407, 408, 323), (291, 402, 406, 311), (302, 404, 408, 322), (296, 403, 407, 316), (381, 417, 411, 338), (360, 416, 409, 328), (338, 411, 412, 341), (550, 557, 414, 351), (432, 414, 438, 444), (546, 558, 426, 427), (424, 428, 500, 496), (428, 452, 512, 500), (452, 448, 508, 512), (422, 421, 493, 494), (456, 450, 510, 516), (431, 425, 497, 503), (427, 426, 498, 499), (450, 451, 511, 510), (454, 456, 432, 430), (447, 453, 429, 423), (455, 452, 428, 431), (448, 449, 509, 508), (442, 435, 436, 437), (443, 440, 433, 434), (441, 444, 438, 439), (354, 284, 434, 433), (429, 354, 433, 440), (283, 350, 437, 436), (428, 283, 436, 435), (431, 428, 435, 442), (350, 431, 442, 437), (423, 429, 440, 443), (284, 423, 443, 434), (430, 432, 444, 441), (446, 445, 469, 470), (418, 413, 486, 492), (455, 449, 473, 479), (413, 347, 487, 486), (379, 373, 488, 491), (454, 451, 475, 478), (281, 345, 485, 484), (374, 375, 489, 483), (445, 453, 477, 469), (282, 374, 483, 482), (377, 418, 492, 490), (448, 452, 476, 472), (537, 539, 519, 525), (530, 529, 520, 521), (538, 537, 525, 517), (379, 345, 461, 467), (281, 373, 464, 460), (413, 418, 468, 462), (374, 282, 458, 459), (418, 377, 466, 468), (349, 375, 465, 457), (345, 281, 460, 461), (375, 374, 459, 465), (377, 347, 463, 466), (481, 482, 470, 469), (482, 483, 471, 470), (484, 485, 473, 472), (486, 487, 475, 474), (488, 484, 472, 476), (489, 481, 469, 477), (487, 490, 478, 475), (485, 491, 479, 473), (490, 492, 480, 478), (483, 489, 477, 471), (491, 488, 476, 479), (492, 486, 474, 480), (373, 281, 484, 488), (456, 454, 478, 480), (447, 446, 470, 471), (375, 349, 481, 489), (453, 447, 471, 477), (449, 448, 472, 473), (347, 377, 490, 487), (452, 455, 479, 476), (451, 450, 474, 475), (345, 379, 491, 485), (450, 456, 480, 474), (349, 282, 482, 481), (505, 506, 494, 493), (506, 507, 495, 494), (508, 509, 497, 496), (510, 511, 499, 498), (512, 508, 496, 500), (513, 505, 493, 501), (511, 514, 502, 499), (509, 515, 503, 497), (516, 510, 498, 504), (453, 445, 505, 513), (429, 453, 513, 501), (426, 432, 504, 498), (451, 454, 514, 511), (454, 430, 502, 514), (447, 423, 495, 507), (423, 422, 494, 495), (421, 429, 501, 493), (449, 455, 515, 509), (455, 431, 503, 515), (445, 446, 506, 505), (432, 456, 516, 504), (446, 447, 507, 506), (425, 424, 496, 497), (430, 427, 499, 502), (518, 517, 525, 519), (521, 520, 524, 527), (523, 522, 528, 526), (534, 533, 523, 526), (533, 535, 522, 523), (532, 531, 527, 524), (540, 538, 517, 518), (531, 530, 521, 527), (529, 532, 524, 520), (535, 536, 528, 522), (539, 540, 518, 519), (536, 534, 526, 528), (460, 464, 532, 529), (467, 461, 530, 531), (464, 467, 531, 532), (461, 460, 529, 530), (468, 466, 534, 536), (462, 468, 536, 535), (463, 462, 535, 533), (466, 463, 533, 534), (459, 458, 540, 539), (458, 457, 538, 540), (457, 465, 537, 538), (465, 459, 539, 537), (391, 420, 558, 546), (395, 419, 557, 550), (385, 400, 555, 541), (388, 399, 554, 543), (397, 398, 553, 552), (396, 397, 552, 551), (419, 396, 551, 557), (394, 395, 550, 549), (386, 394, 549, 556), (392, 393, 548, 547), (420, 392, 547, 558), (390, 391, 546, 545), (389, 390, 545, 544), (387, 389, 544, 542), (399, 386, 556, 554), (393, 388, 543, 548), (400, 387, 542, 555), (398, 385, 541, 553), (560, 559, 575, 576), (565, 566, 563, 564), (131, 135, 566, 565), (135, 53, 563, 566), (559, 560, 568, 567), (560, 561, 569, 568), (561, 562, 570, 569), (562, 559, 567, 570), (584, 583, 723, 724), (559, 562, 578, 575), (561, 560, 576, 577), (562, 561, 577, 578), (572, 573, 593, 592), (576, 575, 587, 588), (574, 571, 591, 594), (578, 577, 589, 590), (579, 582, 728, 725), (586, 585, 721, 722), (585, 584, 724, 721), (583, 586, 722, 723), (573, 572, 586, 583), (571, 574, 584, 585), (572, 571, 585, 586), (574, 573, 583, 584), (591, 592, 600, 599), (593, 594, 602, 601), (589, 588, 596, 597), (587, 590, 598, 595), (575, 578, 590, 587), (577, 576, 588, 589), (573, 574, 594, 593), (571, 572, 592, 591), (599, 600, 596, 595), (600, 601, 597, 596), (601, 602, 598, 597), (602, 599, 595, 598), (590, 589, 597, 598), (588, 587, 595, 596), (594, 591, 599, 602), (592, 593, 601, 600), (61, 60, 73, 75), (60, 609, 620, 73), (649, 608, 619, 652), (608, 607, 618, 619), (607, 606, 617, 618), (56, 605, 616, 70), (648, 604, 615, 651), (614, 606, 673, 676), (623, 622, 680, 681), (70, 616, 609, 60), (651, 615, 608, 649), (606, 607, 674, 673), (603, 614, 676, 670), (73, 620, 613, 64), (652, 619, 612, 650), (619, 618, 611, 612), (618, 617, 610, 611), (77, 624, 605, 56), (653, 623, 604, 648), (604, 623, 681, 672), (622, 621, 679, 680), (633, 636, 624, 77), (655, 637, 623, 653), (637, 638, 622, 623), (638, 639, 621, 622), (691, 692, 639, 638), (690, 691, 638, 637), (694, 690, 637, 655), (683, 689, 636, 633), (688, 686, 631, 634), (684, 683, 633, 635), (686, 687, 632, 631), (687, 685, 630, 632), (682, 684, 635, 629), (692, 688, 634, 639), (689, 693, 647, 636), (636, 647, 645, 624), (624, 645, 640, 605), (620, 644, 642, 613), (616, 643, 641, 609), (605, 640, 643, 616), (609, 641, 644, 620), (693, 694, 655, 647), (649, 652, 664, 658), (644, 641, 659, 665), (648, 651, 662, 656), (643, 640, 657, 663), (651, 649, 658, 662), (641, 643, 663, 659), (669, 668, 666, 667), (667, 666, 656, 657), (665, 664, 660, 661), (663, 662, 658, 659), (657, 656, 662, 663), (659, 658, 664, 665), (647, 655, 668, 669), (645, 647, 669, 667), (655, 653, 666, 668), (650, 642, 661, 660), (640, 645, 667, 657), (653, 648, 656, 666), (642, 644, 665, 661), (652, 650, 660, 664), (672, 671, 677, 678), (671, 670, 676, 677), (678, 677, 674, 675), (677, 676, 673, 674), (681, 680, 671, 672), (680, 679, 670, 671), (615, 604, 672, 678), (607, 608, 675, 674), (621, 603, 670, 679), (608, 615, 678, 675), (625, 247, 705, 706), (689, 683, 702, 715), (694, 693, 719, 720), (251, 246, 701, 704), (686, 688, 714, 712), (683, 684, 703, 702), (687, 686, 712, 713), (654, 627, 708, 710), (685, 687, 713, 711), (646, 654, 710, 709), (628, 646, 709, 700), (692, 691, 717, 718), (709, 710, 720, 719), (700, 709, 719, 715), (706, 705, 714, 718), (696, 704, 703, 695), (698, 697, 711, 713), (699, 698, 713, 712), (704, 701, 702, 703), (705, 699, 712, 714), (701, 700, 715, 702), (710, 708, 716, 720), (708, 707, 717, 716), (707, 706, 718, 717), (54, 251, 704, 696), (693, 689, 715, 719), (246, 628, 700, 701), (171, 55, 697, 698), (690, 694, 720, 716), (626, 625, 706, 707), (688, 692, 718, 714), (172, 171, 698, 699), (691, 690, 716, 717), (627, 626, 707, 708), (247, 172, 699, 705), (684, 682, 695, 703), (579, 580, 722, 721), (580, 581, 723, 722), (581, 582, 724, 723), (582, 579, 721, 724), (726, 725, 728, 727), (581, 580, 726, 727), (582, 581, 727, 728), (580, 579, 725, 726)])
me_cube_002.polygons.foreach_set('material_index', [0, 5, 1, 5, 0, 0, 0, 0, 0, 0, 0, 0, 0, 0, 0, 0, 5, 0, 0, 0, 0, 0, 0, 0, 0, 0, 0, 0, 0, 5, 0, 5, 5, 5, 5, 5, 5, 5, 5, 5, 0, 0, 1, 0, 0, 0, 0, 1, 0, 0, 1, 0, 0, 1, 0, 0, 1, 0, 0, 1, 0, 0, 1, 0, 0, 1, 0, 0, 1, 0, 0, 1, 0, 0, 1, 1, 0, 0, 0, 0, 0, 1, 1, 1, 0, 0, 0, 1, 1, 1, 1, 1, 6, 5, 0, 5, 5, 5, 5, 5, 5, 5, 5, 5, 0, 0, 0, 0, 6, 6, 1, 1, 1, 1, 1, 1, 1, 1, 1, 1, 1, 1, 1, 1, 1, 1, 1, 1, 1, 1, 1, 0, 0, 0, 0, 0, 0, 0, 0, 0, 0, 0, 0, 0, 0, 0, 0, 0, 0, 0, 0, 0, 0, 0, 0, 0, 0, 0, 0, 0, 0, 0, 0, 0, 0, 0, 0, 0, 0, 0, 0, 0, 0, 0, 0, 0, 0, 0, 0, 0, 0, 0, 6, 0, 0, 1, 1, 1, 1, 1, 1, 1, 1, 1, 1, 1, 1, 1, 1, 0, 0, 0, 0, 0, 0, 0, 0, 0, 0, 0, 0, 0, 0, 0, 0, 0, 0, 0, 0, 0, 0, 0, 0, 0, 0, 0, 0, 0, 0, 0, 0, 0, 0, 0, 0, 0, 0, 0, 0, 0, 0, 1, 1, 1, 1, 1, 1, 1, 1, 1, 1, 1, 1, 1, 1, 1, 1, 1, 1, 1, 1, 1, 1, 1, 1, 1, 1, 1, 1, 1, 1, 1, 0, 0, 0, 0, 0, 0, 0, 0, 0, 0, 0, 0, 0, 0, 0, 0, 0, 0, 0, 5, 5, 5, 5, 5, 0, 0, 1, 0, 0, 0, 1, 6, 1, 5, 5, 5, 5, 0, 6, 1, 1, 1, 1, 1, 1, 1, 1, 1, 1, 1, 1, 1, 1, 1, 1, 1, 1, 1, 1, 1, 1, 1, 1, 0, 0, 0, 0, 0, 0, 0, 0, 0, 0, 0, 0, 0, 0, 0, 0, 0, 0, 0, 0, 0, 0, 0, 0, 0, 0, 0, 0, 0, 0, 0, 0, 0, 0, 0, 0, 1, 1, 0, 1, 1, 1, 1, 1, 1, 0, 0, 0, 0, 0, 0, 0, 0, 0, 0, 0, 0, 0, 0, 0, 0, 0, 0, 0, 0, 0, 0, 0, 0, 0, 0, 0, 0, 0, 0, 0, 0, 0, 0, 0, 0, 0, 0, 0, 0, 0, 0, 0, 0, 0, 0, 0, 0, 0, 0, 0, 0, 0, 0, 0, 0, 0, 0, 0, 0, 0, 0, 0, 0, 0, 0, 0, 0, 0, 0, 0, 0, 0, 0, 0, 0, 0, 0, 0, 0, 0, 0, 0, 0, 0, 0, 0, 0, 0, 0, 0, 0, 0, 0, 0, 0, 0, 0, 0, 0, 0, 0, 0, 0, 0, 0, 0, 0, 0, 0, 0, 0, 0, 0, 0, 0, 0, 0, 0, 0, 0, 0, 0, 0, 0, 0, 0, 0, 0, 0, 0, 0, 0, 0, 0, 0, 0, 0, 0, 0, 0, 0, 0, 0, 0, 0, 0, 0, 0, 0, 0, 0, 3, 0, 0, 0, 0, 0, 0, 0, 0, 3, 3, 3, 3, 3, 3, 3, 0, 0, 0, 0, 0, 0, 0, 0, 0, 0, 0, 0, 0, 0, 0, 0, 5, 5, 5, 5, 5, 5, 5, 2, 2, 5, 5, 2, 2, 5, 5, 5, 5, 5, 5, 2, 2, 5, 5, 5, 5, 5, 5, 5, 5, 5, 5, 5, 5, 5, 5, 5, 5, 5, 5, 5, 5, 5, 5, 5, 5, 5, 5, 5, 5, 5, 5, 5, 5, 5, 5, 5, 5, 5, 5, 5, 5, 5, 5, 2, 2, 2, 2, 2, 2, 2, 2, 2, 2, 0, 5, 5, 0, 5, 5, 5, 0, 5, 0, 0, 5, 4, 4, 4, 4, 4, 4, 4, 4, 4, 4, 4, 4, 0, 5, 0, 0, 5, 0, 5, 0, 5, 0, 0, 5, 3, 3, 3, 3, 0, 0, 0, 0])
_uv = me_cube_002.uv_layers.new(name='UVMap')
_uv.uv.foreach_set('vector', [0.6058, 0.1875, 0.625, 0.1875, 0.625, 0.25, 0.6058, 0.25, 0.6096, 0.0, 0.6058, 0.0, 0.6058, 0.0, 0.6096, 0.0, 0.2365, 0.6875, 0.25, 0.6875, 0.25, 0.75, 0.2365, 0.75, 0.75, 0.75, 0.8034, 0.75, 0.8051, 0.75, 0.75, 0.75, 0.6058, 0.3199, 0.625, 0.3199, 0.625, 0.375, 0.6058, 0.375, 0.25, 0.5, 0.1949, 0.5, 0.1949, 0.5, 0.25, 0.5, 0.3942, 0.3199, 0.4135, 0.3199, 0.4135, 0.375, 0.3942, 0.375, 0.4135, 0.3199, 0.4327, 0.3199, 0.4327, 0.375, 0.4135, 0.375, 0.4327, 0.3199, 0.4519, 0.3199, 0.4519, 0.375, 0.4327, 0.375, 0.4519, 0.3199, 0.4712, 0.3199, 0.4712, 0.375, 0.4519, 0.375, 0.4712, 0.3199, 0.4904, 0.3199, 0.4904, 0.375, 0.4712, 0.375, 0.4904, 0.3199, 0.5096, 0.3199, 0.5096, 0.375, 0.4904, 0.375, 0.5096, 0.3199, 0.5288, 0.3199, 0.5288, 0.375, 0.5096, 0.375, 0.5288, 0.3199, 0.5481, 0.3199, 0.5481, 0.375, 0.5288, 0.375, 0.5481, 0.3199, 0.5673, 0.3199, 0.5673, 0.375, 0.5481, 0.375, 0.5744, 0.3199, 0.5865, 0.3199, 0.5865, 0.375, 0.5744, 0.375, 0.875, 0.75, 0.875, 0.75, 0.7647, 0.75, 0.75, 0.75, 0.75, 0.75, 0.375, 0.1875, 0.3942, 0.1875, 0.3942, 0.25, 0.375, 0.25, 0.3942, 0.1875, 0.4135, 0.1875, 0.4135, 0.25, 0.3942, 0.25, 0.4135, 0.1875, 0.4327, 0.1875, 0.4327, 0.25, 0.4135, 0.25, 0.4327, 0.1875, 0.4519, 0.1875, 0.4519, 0.25, 0.4327, 0.25, 0.4519, 0.1875, 0.4712, 0.1875, 0.4712, 0.25, 0.4519, 0.25, 0.4712, 0.1875, 0.4904, 0.1875, 0.4904, 0.25, 0.4712, 0.25, 0.4904, 0.1875, 0.5096, 0.1875, 0.5096, 0.25, 0.4904, 0.25, 0.5096, 0.1875, 0.5288, 0.1875, 0.5288, 0.25, 0.5096, 0.25, 0.5288, 0.1875, 0.5481, 0.1875, 0.5481, 0.25, 0.5288, 0.25, 0.5481, 0.1875, 0.5673, 0.1875, 0.5673, 0.25, 0.5481, 0.25, 0.5744, 0.1875, 0.5865, 0.1875, 0.5865, 0.25, 0.5744, 0.25, 0.5865, 0.1875, 0.6058, 0.1875, 0.6058, 0.25, 0.5865, 0.25, 0.6096, 0.0, 0.6058, 0.0, 0.6058, 0.0, 0.6096, 0.0, 0.6058, 0.8885, 0.6058, 0.875, 0.6058, 0.875, 0.6058, 0.8885, 0.6058, 0.8885, 0.6058, 0.875, 0.6058, 0.875, 0.6058, 0.8885, 0.6058, 0.8885, 0.6058, 0.875, 0.6058, 0.875, 0.6058, 0.8885, 0.6096, 0.0, 0.6058, 0.0, 0.6058, 0.0, 0.6096, 0.0, 0.6096, 0.0, 0.6058, 0.0, 0.6058, 0.0, 0.6096, 0.0, 0.6096, 0.0, 0.6058, 0.0, 0.6058, 0.0, 0.6096, 0.0, 0.6058, 0.8885, 0.6058, 0.875, 0.6058, 0.875, 0.6058, 0.8885, 0.6058, 0.8885, 0.6058, 0.875, 0.6058, 0.875, 0.6058, 0.8885, 0.6096, 0.0, 0.6058, 0.0, 0.6058, 0.0, 0.6096, 0.0, 0.6058, 0.8885, 0.6058, 0.875, 0.6058, 0.875, 0.6058, 0.8885, 0.5673, 0.1875, 0.5744, 0.1875, 0.5744, 0.25, 0.5673, 0.25, 0.75, 0.625, 0.8051, 0.625, 0.8036, 0.6839, 0.75, 0.6875, 0.5673, 0.0, 0.5744, 0.0, 0.5744, 0.0625, 0.5673, 0.0625, 0.5673, 0.0625, 0.5744, 0.0625, 0.5744, 0.125, 0.5673, 0.125, 0.5673, 0.125, 0.5744, 0.125, 0.5744, 0.1875, 0.5673, 0.1875, 0.75, 0.75, 0.8033, 0.75, 0.8011, 0.75, 0.75, 0.75, 0.5865, 0.125, 0.6058, 0.125, 0.6058, 0.1875, 0.5865, 0.1875, 0.5744, 0.0, 0.5865, 0.0, 0.5865, 0.0625, 0.5744, 0.0625, 0.5744, 0.0625, 0.5865, 0.0625, 0.5865, 0.125, 0.5744, 0.125, 0.5744, 0.125, 0.5865, 0.125, 0.5865, 0.1875, 0.5744, 0.1875, 0.5481, 0.0, 0.5673, 0.0, 0.5673, 0.0625, 0.5481, 0.0625, 0.5481, 0.0625, 0.5673, 0.0625, 0.5673, 0.125, 0.5481, 0.125, 0.5481, 0.125, 0.5673, 0.125, 0.5673, 0.1875, 0.5481, 0.1875, 0.5288, 0.0, 0.5481, 0.0, 0.5481, 0.0625, 0.5288, 0.0625, 0.5288, 0.125, 0.5288, 0.0625, 0.5288, 0.0625, 0.5288, 0.125, 0.5481, 0.125, 0.5481, 0.1875, 0.5481, 0.1875, 0.5481, 0.125, 0.5096, 0.0, 0.5288, 0.0, 0.5288, 0.0625, 0.5096, 0.0625, 0.5096, 0.0625, 0.5288, 0.0625, 0.5288, 0.125, 0.5096, 0.125, 0.5096, 0.125, 0.5288, 0.125, 0.5288, 0.1875, 0.5096, 0.1875, 0.4904, 0.0, 0.5096, 0.0, 0.5096, 0.0625, 0.4904, 0.0625, 0.4904, 0.0625, 0.5096, 0.0625, 0.5096, 0.125, 0.4904, 0.125, 0.4904, 0.125, 0.5096, 0.125, 0.5096, 0.1875, 0.4904, 0.1875, 0.4712, 0.0, 0.4904, 0.0, 0.4904, 0.0625, 0.4712, 0.0625, 0.4712, 0.0625, 0.4904, 0.0625, 0.4904, 0.125, 0.4712, 0.125, 0.4712, 0.125, 0.4904, 0.125, 0.4904, 0.1875, 0.4712, 0.1875, 0.4519, 0.0, 0.4712, 0.0, 0.4712, 0.0625, 0.4519, 0.0625, 0.4519, 0.0625, 0.4712, 0.0625, 0.4712, 0.125, 0.4519, 0.125, 0.4519, 0.125, 0.4712, 0.125, 0.4712, 0.1875, 0.4519, 0.1875, 0.4327, 0.0, 0.4519, 0.0, 0.4519, 0.0625, 0.4327, 0.0625, 0.4327, 0.0625, 0.4519, 0.0625, 0.4519, 0.125, 0.4327, 0.125, 0.4327, 0.125, 0.4519, 0.125, 0.4519, 0.1875, 0.4327, 0.1875, 0.4135, 0.0, 0.4327, 0.0, 0.4327, 0.0625, 0.4135, 0.0625, 0.4135, 0.0625, 0.4327, 0.0625, 0.4327, 0.125, 0.4135, 0.125, 0.4135, 0.125, 0.4327, 0.125, 0.4327, 0.1875, 0.4135, 0.1875, 0.3942, 0.0, 0.4135, 0.0, 0.4135, 0.0625, 0.3942, 0.0625, 0.3942, 0.0625, 0.4135, 0.0625, 0.4135, 0.125, 0.3942, 0.125, 0.3942, 0.125, 0.4135, 0.125, 0.4135, 0.1875, 0.3942, 0.1875, 0.1949, 0.5625, 0.2365, 0.5625, 0.2365, 0.625, 0.2005, 0.6118, 0.3754, 0.1779, 0.3942, 0.125, 0.3942, 0.1875, 0.375, 0.1875, 0.5673, 0.3199, 0.5744, 0.3199, 0.5744, 0.375, 0.5673, 0.375, 0.2365, 0.5625, 0.25, 0.5625, 0.25, 0.625, 0.2365, 0.625, 0.2365, 0.625, 0.25, 0.625, 0.25, 0.6875, 0.2365, 0.6875, 0.5865, 0.0625, 0.6053, 0.064, 0.6058, 0.125, 0.5865, 0.125, 0.6058, 0.125, 0.625, 0.125, 0.625, 0.1875, 0.6058, 0.1875, 0.75, 0.5625, 0.8051, 0.5625, 0.8051, 0.625, 0.75, 0.625, 0.75, 0.5, 0.8051, 0.5, 0.8051, 0.5625, 0.75, 0.5625, 0.1949, 0.5, 0.25, 0.5, 0.25, 0.5625, 0.2365, 0.5625, 0.1949, 0.5625, 0.1991, 0.6978, 0.2365, 0.6875, 0.2365, 0.75, 0.1949, 0.75, 0.3768, 0.05455, 0.3942, 0.0625, 0.3942, 0.125, 0.3762, 0.1449, 0.1988, 0.6071, 0.2365, 0.625, 0.2365, 0.6875, 0.2011, 0.7019, 0.5673, 0.875, 0.5744, 0.875, 0.5744, 0.8885, 0.5673, 0.8885, 0.5673, 0.8885, 0.5744, 0.8885, 0.5744, 0.9301, 0.5673, 0.9301, 0.6055, 0.06498, 0.625, 0.06727, 0.625, 0.125, 0.6058, 0.125, 0.6058, 0.9301, 0.6058, 0.8885, 0.6058, 0.8885, 0.6058, 0.9301, 0.75, 0.6875, 0.8038, 0.6844, 0.8033, 0.75, 0.75, 0.75, 0.6058, 0.9301, 0.6058, 0.8885, 0.6058, 0.8885, 0.6058, 0.9301, 0.8051, 0.75, 0.875, 0.75, 0.875, 0.75, 0.75, 0.75, 0.75, 0.75, 0.6058, 0.9301, 0.6058, 0.8885, 0.6058, 0.8885, 0.6058, 0.9301, 0.6058, 0.9301, 0.6058, 0.8885, 0.6058, 0.875, 0.6058, 0.875, 0.6058, 0.889, 0.6058, 0.9306, 0.75, 0.75, 0.875, 0.75, 0.875, 0.75, 0.75, 0.75, 0.6058, 0.875, 0.625, 0.875, 0.625, 0.8885, 0.6058, 0.889, 0.75, 0.75, 0.8051, 0.75, 0.8051, 0.75, 0.75, 0.75, 0.6058, 0.9301, 0.6058, 0.8885, 0.6058, 0.8885, 0.6058, 0.9301, 0.6058, 0.9301, 0.6058, 0.8885, 0.6058, 0.8885, 0.6058, 0.9301, 0.5865, 0.3199, 0.6058, 0.3199, 0.6058, 0.375, 0.5865, 0.375, 0.6058, 0.9301, 0.6058, 0.8885, 0.6058, 0.8885, 0.6058, 0.9301, 0.5865, 0.875, 0.6058, 0.875, 0.6058, 0.8885, 0.5865, 0.8885, 0.5865, 0.8885, 0.6058, 0.8885, 0.6058, 0.9301, 0.5865, 0.9301, 0.5744, 0.875, 0.5865, 0.875, 0.5865, 0.8885, 0.5744, 0.8885, 0.5744, 0.8885, 0.5865, 0.8885, 0.5865, 0.9301, 0.5744, 0.9301, 0.5481, 0.875, 0.5673, 0.875, 0.5673, 0.8885, 0.5481, 0.8885, 0.5481, 0.8885, 0.5673, 0.8885, 0.5673, 0.9301, 0.5481, 0.9301, 0.5288, 0.875, 0.5481, 0.875, 0.5481, 0.8885, 0.5288, 0.8885, 0.5288, 0.8885, 0.5481, 0.8885, 0.5481, 0.9301, 0.5288, 0.9301, 0.5096, 0.875, 0.5288, 0.875, 0.5288, 0.8885, 0.5096, 0.8885, 0.5096, 0.8885, 0.5288, 0.8885, 0.5288, 0.9301, 0.5096, 0.9301, 0.4904, 0.875, 0.5096, 0.875, 0.5096, 0.8885, 0.4904, 0.8885, 0.4904, 0.8885, 0.5096, 0.8885, 0.5096, 0.9301, 0.4904, 0.9301, 0.4712, 0.875, 0.4904, 0.875, 0.4904, 0.8885, 0.4712, 0.8885, 0.4712, 0.8885, 0.4904, 0.8885, 0.4904, 0.9301, 0.4712, 0.9301, 0.4519, 0.875, 0.4712, 0.875, 0.4712, 0.8885, 0.4519, 0.8885, 0.4519, 0.8885, 0.4712, 0.8885, 0.4712, 0.9301, 0.4519, 0.9301, 0.4327, 0.875, 0.4519, 0.875, 0.4519, 0.8885, 0.4327, 0.8885, 0.4327, 0.8885, 0.4519, 0.8885, 0.4519, 0.9301, 0.4327, 0.9301, 0.4135, 0.875, 0.4327, 0.875, 0.4327, 0.8885, 0.4135, 0.8885, 0.4135, 0.8885, 0.4327, 0.8885, 0.4327, 0.9301, 0.4135, 0.9301, 0.3942, 0.875, 0.4135, 0.875, 0.4135, 0.8885, 0.3942, 0.8885, 0.3942, 0.8885, 0.4135, 0.8885, 0.4135, 0.9301, 0.3942, 0.9301, 0.375, 0.875, 0.3942, 0.875, 0.3942, 0.8885, 0.375, 0.8885, 0.375, 0.8885, 0.3942, 0.8885, 0.3942, 0.9301, 0.375, 0.9301, 0.375, 0.0, 0.3942, 0.0, 0.3942, 0.0625, 0.376, 0.05536, 0.5288, 0.0625, 0.5481, 0.0625, 0.5481, 0.0625, 0.5288, 0.0625, 0.5481, 0.1875, 0.5288, 0.1875, 0.5288, 0.1875, 0.5481, 0.1875, 0.5481, 0.1875, 0.5288, 0.1875, 0.5288, 0.1875, 0.5481, 0.1875, 0.5288, 0.0625, 0.5481, 0.0625, 0.5481, 0.0625, 0.5288, 0.0625, 0.5481, 0.0625, 0.5481, 0.125, 0.5481, 0.125, 0.5481, 0.0625, 0.5288, 0.1875, 0.5288, 0.125, 0.5288, 0.125, 0.5288, 0.1875, 0.5288, 0.0625, 0.5481, 0.0625, 0.5481, 0.125, 0.5288, 0.125, 0.5288, 0.125, 0.5481, 0.125, 0.5481, 0.1875, 0.5288, 0.1875, 0.5481, 0.0625, 0.5481, 0.125, 0.5481, 0.125, 0.5481, 0.0625, 0.5288, 0.1875, 0.5288, 0.125, 0.5288, 0.125, 0.5288, 0.1875, 0.5481, 0.125, 0.5481, 0.1875, 0.5481, 0.1875, 0.5481, 0.125, 0.5288, 0.1875, 0.5288, 0.1875, 0.5288, 0.1875, 0.5288, 0.1875, 0.5288, 0.0625, 0.5288, 0.125, 0.5288, 0.125, 0.5288, 0.0625, 0.5288, 0.0625, 0.5288, 0.0625, 0.5288, 0.0625, 0.5288, 0.0625, 0.5288, 0.0625, 0.5288, 0.125, 0.5288, 0.125, 0.5288, 0.0625, 0.5288, 0.0625, 0.5288, 0.0625, 0.5288, 0.0625, 0.5288, 0.0625, 0.5288, 0.125, 0.5288, 0.1875, 0.5288, 0.1875, 0.5288, 0.125, 0.5288, 0.125, 0.5288, 0.0625, 0.5288, 0.0625, 0.5288, 0.125, 0.5288, 0.1875, 0.5288, 0.1875, 0.5288, 0.1875, 0.5288, 0.1875, 0.5288, 0.125, 0.5288, 0.1875, 0.5288, 0.1875, 0.5288, 0.125, 0.5288, 0.1875, 0.5288, 0.125, 0.5288, 0.125, 0.5288, 0.1875, 0.5288, 0.125, 0.5288, 0.1875, 0.5288, 0.1875, 0.5288, 0.125, 0.5288, 0.1875, 0.5288, 0.1875, 0.5288, 0.1875, 0.5288, 0.1875, 0.5288, 0.125, 0.5288, 0.0625, 0.5288, 0.0625, 0.5288, 0.125, 0.5288, 0.0625, 0.5288, 0.125, 0.5288, 0.125, 0.5288, 0.0625, 0.5288, 0.0625, 0.5288, 0.0625, 0.5288, 0.0625, 0.5288, 0.0625, 0.5288, 0.125, 0.5288, 0.0625, 0.5288, 0.0625, 0.5288, 0.125, 0.5288, 0.0625, 0.5288, 0.0625, 0.5288, 0.0625, 0.5288, 0.0625, 0.5288, 0.0625, 0.5288, 0.125, 0.5288, 0.125, 0.5288, 0.0625, 0.5288, 0.1875, 0.5288, 0.125, 0.5288, 0.125, 0.5288, 0.1875, 0.5288, 0.1875, 0.5288, 0.1875, 0.5288, 0.1875, 0.5288, 0.1875, 0.5288, 0.125, 0.5288, 0.1875, 0.5288, 0.1875, 0.5288, 0.125, 0.5288, 0.1875, 0.5288, 0.125, 0.5288, 0.125, 0.5288, 0.1875, 0.5288, 0.125, 0.5288, 0.1875, 0.5288, 0.1875, 0.5288, 0.125, 0.5288, 0.1875, 0.5288, 0.1875, 0.5288, 0.1875, 0.5288, 0.1875, 0.5288, 0.125, 0.5288, 0.0625, 0.5288, 0.0625, 0.5288, 0.125, 0.5288, 0.1875, 0.5288, 0.125, 0.5288, 0.125, 0.5288, 0.1875, 0.5288, 0.0625, 0.5288, 0.125, 0.5288, 0.125, 0.5288, 0.0625, 0.5288, 0.125, 0.5288, 0.0625, 0.5288, 0.0625, 0.5288, 0.125, 0.5288, 0.0625, 0.5288, 0.0625, 0.5288, 0.0625, 0.5288, 0.0625, 0.5288, 0.0625, 0.5288, 0.125, 0.5288, 0.125, 0.5288, 0.0625, 0.5288, 0.1875, 0.5288, 0.125, 0.5288, 0.125, 0.5288, 0.1875, 0.5288, 0.125, 0.5288, 0.0625, 0.5288, 0.0625, 0.5288, 0.125, 0.5288, 0.1875, 0.5288, 0.125, 0.5288, 0.125, 0.5288, 0.1875, 0.5288, 0.125, 0.5288, 0.1875, 0.5288, 0.1875, 0.5288, 0.125, 0.5288, 0.1875, 0.5288, 0.1875, 0.5288, 0.1875, 0.5288, 0.1875, 0.5288, 0.125, 0.5288, 0.0625, 0.5288, 0.0625, 0.5288, 0.125, 0.5288, 0.0625, 0.5288, 0.0625, 0.5288, 0.0625, 0.5288, 0.0625, 0.6102, 0.01269, 0.6067, 0.06377, 0.6054, 0.06327, 0.6058, 0.0, 0.6058, 0.0, 0.6067, 0.06377, 0.8013, 0.6764, 0.8051, 0.6875, 0.625, 0.06727, 0.6055, 0.06498, 0.8013, 0.6764, 0.8058, 0.7457, 0.8011, 0.75, 0.8033, 0.75, 0.8038, 0.6844, 0.5865, 0.0, 0.6053, 0.0006287, 0.6054, 0.06327, 0.5865, 0.0625, 0.8058, 0.7457, 0.6102, 0.01269, 0.6058, 0.0, 0.6596, 0.15, 0.7135, 0.3, 0.7673, 0.45, 0.7808, 0.4875, 0.7942, 0.525, 0.8212, 0.6, 0.875, 0.75, 0.8025, 0.75, 0.1455, 0.6635, 0.1383, 0.6637, 0.1383, 0.6637, 0.1455, 0.6635, 0.3752, 0.1131, 0.3752, 0.07995, 0.3768, 0.05455, 0.3762, 0.1449, 0.1988, 0.6071, 0.2011, 0.7019, 0.1864, 0.6721, 0.1861, 0.6397, 0.1815, 0.6628, 0.1815, 0.6497, 0.1815, 0.6497, 0.1815, 0.6628, 0.1384, 0.6488, 0.1383, 0.6637, 0.1383, 0.6637, 0.1384, 0.6488, 0.3752, 0.07995, 0.3752, 0.1131, 0.3752, 0.1131, 0.3752, 0.07995, 0.1455, 0.6489, 0.1384, 0.6488, 0.1384, 0.6488, 0.1455, 0.6489, 0.375, 0.1035, 0.375, 0.08895, 0.3752, 0.07995, 0.3752, 0.1131, 0.1455, 0.6489, 0.1384, 0.6488, 0.1349, 0.6351, 0.1434, 0.636, 0.1743, 0.663, 0.1815, 0.6628, 0.1863, 0.6723, 0.1776, 0.6723, 0.1815, 0.6628, 0.1815, 0.6497, 0.1861, 0.6397, 0.1864, 0.6721, 0.1776, 0.6396, 0.1862, 0.6406, 0.1862, 0.6406, 0.1776, 0.6396, 0.1861, 0.6397, 0.1864, 0.6721, 0.1864, 0.6721, 0.1861, 0.6397, 0.1428, 0.6722, 0.1341, 0.6722, 0.1341, 0.6722, 0.1428, 0.6722, 0.1743, 0.663, 0.1815, 0.6628, 0.1815, 0.6628, 0.1743, 0.663, 0.1743, 0.6495, 0.1815, 0.6497, 0.1815, 0.6497, 0.1743, 0.6495, 0.1743, 0.6495, 0.1815, 0.6497, 0.1815, 0.6497, 0.1743, 0.6495, 0.1383, 0.6637, 0.1384, 0.6488, 0.1384, 0.6488, 0.1383, 0.6637, 0.1815, 0.6497, 0.1815, 0.6628, 0.1815, 0.6628, 0.1815, 0.6497, 0.1743, 0.6495, 0.1815, 0.6497, 0.1815, 0.6628, 0.1743, 0.663, 0.1743, 0.663, 0.1815, 0.6628, 0.1815, 0.6628, 0.1743, 0.663, 0.1383, 0.6637, 0.1384, 0.6488, 0.1384, 0.6488, 0.1383, 0.6637, 0.1815, 0.6497, 0.1815, 0.6628, 0.1815, 0.6628, 0.1815, 0.6497, 0.1578, 0.6633, 0.1599, 0.6632, 0.1599, 0.6632, 0.1578, 0.6633, 0.1815, 0.6628, 0.1815, 0.6628, 0.1815, 0.6628, 0.1815, 0.6628, 0.1455, 0.6635, 0.1383, 0.6637, 0.1383, 0.6637, 0.1455, 0.6635, 0.1383, 0.6637, 0.1383, 0.6637, 0.1383, 0.6637, 0.1383, 0.6637, 0.1815, 0.6628, 0.1743, 0.663, 0.1743, 0.663, 0.1815, 0.6628, 0.1743, 0.663, 0.1671, 0.6631, 0.1671, 0.6631, 0.1743, 0.663, 0.1671, 0.6631, 0.1599, 0.6632, 0.1599, 0.6632, 0.1671, 0.6631, 0.1578, 0.6633, 0.1527, 0.6634, 0.1527, 0.6634, 0.1578, 0.6633, 0.1527, 0.6634, 0.1455, 0.6635, 0.1455, 0.6635, 0.1527, 0.6634, 0.1599, 0.6632, 0.1599, 0.6632, 0.1599, 0.6632, 0.1599, 0.6632, 0.1743, 0.663, 0.1671, 0.6631, 0.1671, 0.6631, 0.1743, 0.663, 0.1671, 0.6631, 0.1599, 0.6632, 0.1599, 0.6632, 0.1671, 0.6631, 0.1578, 0.6633, 0.1527, 0.6634, 0.1527, 0.6634, 0.1578, 0.6633, 0.1527, 0.6634, 0.1455, 0.6635, 0.1455, 0.6635, 0.1527, 0.6634, 0.1383, 0.6637, 0.1455, 0.6635, 0.1455, 0.6635, 0.1383, 0.6637, 0.1455, 0.6635, 0.1527, 0.6634, 0.1527, 0.6634, 0.1455, 0.6635, 0.1578, 0.6633, 0.1599, 0.6632, 0.1599, 0.6632, 0.1578, 0.6633, 0.1599, 0.6632, 0.1671, 0.6631, 0.1671, 0.6631, 0.1599, 0.6632, 0.1671, 0.6631, 0.1743, 0.663, 0.1743, 0.663, 0.1671, 0.6631, 0.1384, 0.6488, 0.1455, 0.6489, 0.1455, 0.6635, 0.1383, 0.6637, 0.1455, 0.6489, 0.1527, 0.6491, 0.1527, 0.6634, 0.1455, 0.6635, 0.1578, 0.6492, 0.1599, 0.6492, 0.1599, 0.6632, 0.1578, 0.6633, 0.1599, 0.6492, 0.1671, 0.6494, 0.1671, 0.6631, 0.1599, 0.6632, 0.1671, 0.6494, 0.1743, 0.6495, 0.1743, 0.663, 0.1671, 0.6631, 0.1384, 0.6488, 0.1455, 0.6489, 0.1455, 0.6489, 0.1384, 0.6488, 0.1455, 0.6489, 0.1527, 0.6491, 0.1527, 0.6491, 0.1455, 0.6489, 0.1578, 0.6492, 0.1599, 0.6492, 0.1599, 0.6492, 0.1578, 0.6492, 0.1599, 0.6492, 0.1671, 0.6494, 0.1671, 0.6494, 0.1599, 0.6492, 0.1671, 0.6494, 0.1743, 0.6495, 0.1743, 0.6495, 0.1671, 0.6494, 0.1384, 0.6488, 0.1455, 0.6489, 0.1455, 0.6489, 0.1384, 0.6488, 0.1455, 0.6489, 0.1527, 0.6491, 0.1527, 0.6491, 0.1455, 0.6489, 0.1578, 0.6492, 0.1599, 0.6492, 0.1599, 0.6492, 0.1578, 0.6492, 0.1599, 0.6492, 0.1671, 0.6494, 0.1671, 0.6494, 0.1599, 0.6492, 0.1671, 0.6494, 0.1743, 0.6495, 0.1743, 0.6495, 0.1671, 0.6494, 0.1383, 0.6637, 0.1455, 0.6635, 0.1455, 0.6635, 0.1383, 0.6637, 0.1455, 0.6635, 0.1527, 0.6634, 0.1527, 0.6634, 0.1455, 0.6635, 0.1578, 0.6633, 0.1599, 0.6632, 0.1599, 0.6632, 0.1579, 0.6633, 0.1599, 0.6632, 0.1671, 0.6631, 0.1671, 0.6631, 0.1599, 0.6632, 0.1671, 0.6631, 0.1743, 0.663, 0.1743, 0.663, 0.1671, 0.6631, 0.1863, 0.6723, 0.1776, 0.6723, 0.1776, 0.6723, 0.1863, 0.6723, 0.1776, 0.6723, 0.1689, 0.6723, 0.1689, 0.6723, 0.1776, 0.6723, 0.1689, 0.6723, 0.1602, 0.6723, 0.1602, 0.6723, 0.1689, 0.6723, 0.1577, 0.6722, 0.1515, 0.6722, 0.1515, 0.6722, 0.1577, 0.6722, 0.1515, 0.6722, 0.1428, 0.6722, 0.1428, 0.6722, 0.1515, 0.6722, 0.1349, 0.6351, 0.1434, 0.636, 0.1434, 0.636, 0.1349, 0.6351, 0.1434, 0.636, 0.152, 0.6369, 0.152, 0.6369, 0.1434, 0.636, 0.158, 0.6375, 0.1605, 0.6378, 0.1605, 0.6378, 0.158, 0.6375, 0.1605, 0.6378, 0.1691, 0.6387, 0.1691, 0.6387, 0.1605, 0.6378, 0.1691, 0.6387, 0.1776, 0.6396, 0.1776, 0.6396, 0.1691, 0.6387, 0.1383, 0.6637, 0.1455, 0.6635, 0.1428, 0.6722, 0.1341, 0.6722, 0.1455, 0.6635, 0.1527, 0.6634, 0.1515, 0.6722, 0.1428, 0.6722, 0.1579, 0.6633, 0.1599, 0.6632, 0.1602, 0.6723, 0.1577, 0.6722, 0.1599, 0.6632, 0.1671, 0.6631, 0.1689, 0.6723, 0.1602, 0.6723, 0.1671, 0.6631, 0.1743, 0.663, 0.1776, 0.6723, 0.1689, 0.6723, 0.1815, 0.6497, 0.1743, 0.6495, 0.1776, 0.6396, 0.1862, 0.6406, 0.1743, 0.6495, 0.1671, 0.6494, 0.1691, 0.6387, 0.1776, 0.6396, 0.1671, 0.6494, 0.1599, 0.6492, 0.1605, 0.6378, 0.1691, 0.6387, 0.1579, 0.6492, 0.1527, 0.6491, 0.152, 0.6369, 0.158, 0.6375, 0.1527, 0.6491, 0.1455, 0.6489, 0.1434, 0.636, 0.152, 0.6369, 0.1776, 0.6396, 0.1691, 0.6387, 0.1605, 0.6378, 0.158, 0.6375, 0.152, 0.6369, 0.1434, 0.636, 0.1349, 0.6351, 0.1298, 0.5827, 0.1991, 0.6135, 0.1862, 0.6406, 0.1815, 0.6497, 0.1743, 0.6495, 0.1743, 0.6495, 0.1815, 0.6497, 0.1743, 0.6495, 0.1671, 0.6494, 0.1671, 0.6494, 0.1743, 0.6495, 0.1671, 0.6494, 0.1599, 0.6492, 0.1599, 0.6492, 0.1671, 0.6494, 0.1578, 0.6492, 0.1527, 0.6491, 0.1527, 0.6491, 0.1579, 0.6492, 0.1527, 0.6491, 0.1455, 0.6489, 0.1455, 0.6489, 0.1527, 0.6491, 0.125, 0.5625, 0.1949, 0.5625, 0.1991, 0.6135, 0.1298, 0.5827, 0.1815, 0.6628, 0.1743, 0.663, 0.1743, 0.663, 0.1815, 0.6628, 0.1743, 0.663, 0.1671, 0.6631, 0.1671, 0.6631, 0.1743, 0.663, 0.1671, 0.6631, 0.1599, 0.6632, 0.1599, 0.6632, 0.1671, 0.6631, 0.1578, 0.6633, 0.1527, 0.6634, 0.1527, 0.6634, 0.1578, 0.6633, 0.1527, 0.6634, 0.1455, 0.6635, 0.1455, 0.6635, 0.1527, 0.6634, 0.625, 0.25, 0.625, 0.3199, 0.6058, 0.3199, 0.6058, 0.25, 0.3942, 0.25, 0.3942, 0.3199, 0.375, 0.3199, 0.375, 0.25, 0.4135, 0.25, 0.4135, 0.3199, 0.3942, 0.3199, 0.3942, 0.25, 0.4327, 0.25, 0.4327, 0.3199, 0.4135, 0.3199, 0.4135, 0.25, 0.4519, 0.25, 0.4519, 0.3199, 0.4327, 0.3199, 0.4327, 0.25, 0.4712, 0.25, 0.4712, 0.3199, 0.4519, 0.3199, 0.4519, 0.25, 0.4904, 0.25, 0.4904, 0.3199, 0.4712, 0.3199, 0.4712, 0.25, 0.5096, 0.25, 0.5096, 0.3199, 0.4904, 0.3199, 0.4904, 0.25, 0.5288, 0.25, 0.5288, 0.3199, 0.5096, 0.3199, 0.5096, 0.25, 0.5481, 0.25, 0.5481, 0.3199, 0.5288, 0.3199, 0.5288, 0.25, 0.5673, 0.25, 0.5673, 0.3199, 0.5481, 0.3199, 0.5481, 0.25, 0.5865, 0.25, 0.5865, 0.3199, 0.5744, 0.3199, 0.5744, 0.25, 0.6058, 0.25, 0.6058, 0.3199, 0.5865, 0.3199, 0.5865, 0.25, 0.6058, 1.0, 0.6058, 0.9301, 0.6058, 0.9301, 0.6058, 1.0, 0.6058, 1.0, 0.6058, 0.9301, 0.6058, 0.9301, 0.6058, 1.0, 0.6058, 1.0, 0.6058, 0.9301, 0.6058, 0.9306, 0.6058, 1.0, 0.6058, 1.0, 0.6058, 0.9301, 0.6058, 0.9301, 0.6058, 1.0, 0.6058, 1.0, 0.6058, 0.9301, 0.6058, 0.9301, 0.6058, 1.0, 0.5744, 0.25, 0.5744, 0.3199, 0.5673, 0.3199, 0.5673, 0.25, 0.125, 0.5, 0.1949, 0.5, 0.1949, 0.5625, 0.125, 0.5625, 0.1234, 0.6969, 0.2005, 0.7033, 0.1949, 0.75, 0.125, 0.75, 0.8051, 0.625, 0.875, 0.625, 0.875, 0.6827, 0.8038, 0.6845, 0.8051, 0.5625, 0.875, 0.5625, 0.875, 0.625, 0.8051, 0.625, 0.8051, 0.5, 0.875, 0.5, 0.875, 0.5625, 0.8051, 0.5625, 0.2005, 0.7033, 0.1234, 0.6969, 0.1341, 0.6722, 0.1428, 0.6722, 0.1515, 0.6722, 0.1577, 0.6722, 0.1602, 0.6723, 0.1689, 0.6723, 0.1776, 0.6723, 0.1863, 0.6723, 0.6058, 0.9301, 0.6052, 1.001, 0.5865, 1.0, 0.5865, 0.9301, 0.5744, 0.9301, 0.5744, 1.0, 0.5673, 1.0, 0.5673, 0.9301, 0.8034, 0.75, 0.875, 0.75, 0.875, 0.75, 0.8051, 0.75, 0.6058, 0.9991, 0.6058, 0.9301, 0.6058, 0.9301, 0.6058, 1.0, 0.625, 0.8885, 0.625, 1.0, 0.6212, 1.0, 0.6192, 1.0, 0.6183, 1.0, 0.6173, 1.0, 0.6135, 1.0, 0.6096, 1.0, 0.6058, 1.0, 0.6058, 0.9306, 0.6058, 0.889, 0.8051, 0.75, 0.875, 0.75, 0.875, 0.75, 0.8051, 0.75, 0.6058, 0.9995, 0.6058, 0.9301, 0.6058, 0.9301, 0.6058, 0.9973, 0.5865, 0.9301, 0.5865, 1.0, 0.5744, 1.0, 0.5744, 0.9301, 0.5673, 0.9301, 0.5673, 1.0, 0.5481, 1.0, 0.5481, 0.9301, 0.5481, 0.9301, 0.5481, 1.0, 0.5288, 1.0, 0.5288, 0.9301, 0.5288, 0.9301, 0.5288, 1.0, 0.5096, 1.0, 0.5096, 0.9301, 0.5096, 0.9301, 0.5096, 1.0, 0.4904, 1.0, 0.4904, 0.9301, 0.4904, 0.9301, 0.4904, 1.0, 0.4712, 1.0, 0.4712, 0.9301, 0.4712, 0.9301, 0.4712, 1.0, 0.4519, 1.0, 0.4519, 0.9301, 0.4519, 0.9301, 0.4519, 1.0, 0.4327, 1.0, 0.4327, 0.9301, 0.4327, 0.9301, 0.4327, 1.0, 0.4135, 1.0, 0.4135, 0.9301, 0.4135, 0.9301, 0.4135, 1.0, 0.3942, 1.0, 0.3942, 0.9301, 0.3942, 0.9301, 0.3942, 1.0, 0.375, 1.0, 0.375, 0.9301, 0.1527, 0.6634, 0.1455, 0.6635, 0.1455, 0.6635, 0.1527, 0.6634, 0.1578, 0.6633, 0.1527, 0.6634, 0.1527, 0.6634, 0.1578, 0.6633, 0.1671, 0.6631, 0.1599, 0.6632, 0.1599, 0.6632, 0.1671, 0.6631, 0.1743, 0.663, 0.1671, 0.6631, 0.1671, 0.6631, 0.1743, 0.663, 0.1815, 0.6628, 0.1743, 0.663, 0.1743, 0.663, 0.1815, 0.6628, 0.1671, 0.6494, 0.1743, 0.6495, 0.1743, 0.6495, 0.1671, 0.6494, 0.1599, 0.6492, 0.1671, 0.6494, 0.1671, 0.6494, 0.1599, 0.6492, 0.1578, 0.6492, 0.1599, 0.6492, 0.1599, 0.6492, 0.1578, 0.6492, 0.1455, 0.6489, 0.1527, 0.6491, 0.1527, 0.6491, 0.1455, 0.6489, 0.1384, 0.6488, 0.1455, 0.6489, 0.1455, 0.6489, 0.1384, 0.6488, 0.1815, 0.6497, 0.1815, 0.6628, 0.1815, 0.6628, 0.1815, 0.6497, 0.1383, 0.6637, 0.1384, 0.6488, 0.1384, 0.6488, 0.1383, 0.6637, 0.1743, 0.6495, 0.1815, 0.6497, 0.1815, 0.6497, 0.1743, 0.6495, 0.1455, 0.6635, 0.1383, 0.6637, 0.1383, 0.6637, 0.1455, 0.6635, 0.1671, 0.6494, 0.1743, 0.6495, 0.1743, 0.6495, 0.1671, 0.6494, 0.1599, 0.6492, 0.1671, 0.6494, 0.1671, 0.6494, 0.1599, 0.6492, 0.1578, 0.6492, 0.1599, 0.6492, 0.1599, 0.6492, 0.1578, 0.6492, 0.1455, 0.6489, 0.1527, 0.6491, 0.1527, 0.6491, 0.1455, 0.6489, 0.1384, 0.6488, 0.1455, 0.6489, 0.1455, 0.6489, 0.1384, 0.6488, 0.1527, 0.6634, 0.1455, 0.6635, 0.1455, 0.6635, 0.1527, 0.6634, 0.1578, 0.6633, 0.1527, 0.6634, 0.1527, 0.6634, 0.1578, 0.6633, 0.1671, 0.6631, 0.1599, 0.6632, 0.1599, 0.6632, 0.1671, 0.6631, 0.1743, 0.663, 0.1671, 0.6631, 0.1671, 0.6631, 0.1743, 0.663, 0.1795, 0.6629, 0.1764, 0.6629, 0.1764, 0.6629, 0.1795, 0.6629, 0.1383, 0.6637, 0.1383, 0.6637, 0.1383, 0.6637, 0.1383, 0.6637, 0.1815, 0.6628, 0.1815, 0.6628, 0.1815, 0.6628, 0.1815, 0.6628, 0.1404, 0.6636, 0.1435, 0.6636, 0.1435, 0.6636, 0.1404, 0.6636, 0.1815, 0.6497, 0.1815, 0.6628, 0.1815, 0.6628, 0.1815, 0.6497, 0.1383, 0.6637, 0.1384, 0.6488, 0.1384, 0.6488, 0.1383, 0.6637, 0.1743, 0.6495, 0.1815, 0.6497, 0.1815, 0.6497, 0.1743, 0.6495, 0.1815, 0.6628, 0.1815, 0.6628, 0.1815, 0.6628, 0.1815, 0.6628, 0.1383, 0.6637, 0.1383, 0.6637, 0.1383, 0.6637, 0.1383, 0.6637, 0.1671, 0.6631, 0.1743, 0.663, 0.1743, 0.663, 0.1671, 0.6631, 0.1599, 0.6632, 0.1671, 0.6631, 0.1671, 0.6631, 0.1599, 0.6632, 0.1578, 0.6633, 0.1599, 0.6632, 0.1599, 0.6632, 0.1578, 0.6633, 0.1455, 0.6635, 0.1527, 0.6634, 0.1527, 0.6634, 0.1455, 0.6635, 0.1383, 0.6637, 0.1455, 0.6635, 0.1455, 0.6635, 0.1383, 0.6637, 0.1527, 0.6634, 0.1455, 0.6635, 0.1455, 0.6635, 0.1527, 0.6634, 0.1578, 0.6633, 0.1527, 0.6634, 0.1527, 0.6634, 0.1578, 0.6633, 0.1671, 0.6631, 0.1599, 0.6632, 0.1599, 0.6632, 0.1671, 0.6631, 0.1743, 0.663, 0.1671, 0.6631, 0.1671, 0.6631, 0.1743, 0.663, 0.1815, 0.6628, 0.1743, 0.663, 0.1743, 0.663, 0.1815, 0.6628, 0.1383, 0.6637, 0.1383, 0.6637, 0.1383, 0.6637, 0.1383, 0.6637, 0.1455, 0.6635, 0.1383, 0.6637, 0.1383, 0.6637, 0.1455, 0.6635, 0.1815, 0.6628, 0.1815, 0.6628, 0.1815, 0.6628, 0.1815, 0.6628, 0.1743, 0.663, 0.1815, 0.6628, 0.1815, 0.6628, 0.1743, 0.663, 0.1599, 0.6632, 0.1578, 0.6633, 0.1578, 0.6633, 0.1599, 0.6632, 0.1527, 0.6634, 0.1578, 0.6633, 0.1578, 0.6633, 0.1527, 0.6634, 0.1592, 0.6633, 0.1586, 0.6633, 0.1586, 0.6633, 0.1592, 0.6633, 0.1527, 0.6491, 0.1578, 0.6492, 0.1578, 0.6492, 0.1527, 0.6491, 0.1527, 0.6491, 0.1578, 0.6492, 0.1578, 0.6492, 0.1527, 0.6491, 0.1599, 0.6632, 0.1578, 0.6633, 0.1578, 0.6633, 0.1599, 0.6632, 0.1599, 0.6632, 0.1578, 0.6633, 0.1578, 0.6633, 0.1599, 0.6632, 0.1599, 0.6492, 0.1578, 0.6492, 0.1579, 0.6492, 0.1599, 0.6492, 0.1599, 0.6492, 0.1579, 0.6492, 0.158, 0.6375, 0.1605, 0.6378, 0.1527, 0.6634, 0.1579, 0.6633, 0.1577, 0.6722, 0.1515, 0.6722, 0.152, 0.6369, 0.158, 0.6375, 0.158, 0.6375, 0.152, 0.6369, 0.1602, 0.6723, 0.1577, 0.6722, 0.1577, 0.6722, 0.1602, 0.6723, 0.1527, 0.6634, 0.1578, 0.6633, 0.1579, 0.6633, 0.1527, 0.6634, 0.1527, 0.6491, 0.1578, 0.6492, 0.1578, 0.6492, 0.1527, 0.6491, 0.1527, 0.6491, 0.1578, 0.6492, 0.1578, 0.6492, 0.1527, 0.6491, 0.1527, 0.6491, 0.1578, 0.6492, 0.1578, 0.6633, 0.1527, 0.6634, 0.1527, 0.6634, 0.1578, 0.6633, 0.1578, 0.6633, 0.1527, 0.6634, 0.1578, 0.6633, 0.1578, 0.6633, 0.1578, 0.6633, 0.1578, 0.6633, 0.1599, 0.6632, 0.1578, 0.6633, 0.1578, 0.6633, 0.1599, 0.6632, 0.1383, 0.6637, 0.1383, 0.6637, 0.1383, 0.6637, 0.1383, 0.6637, 0.1383, 0.6637, 0.1404, 0.6636, 0.1404, 0.6636, 0.1383, 0.6637, 0.1404, 0.6636, 0.1404, 0.6636, 0.1404, 0.6636, 0.1404, 0.6636, 0.1815, 0.6628, 0.1743, 0.663, 0.1743, 0.663, 0.1815, 0.6628, 0.1585, 0.6633, 0.1586, 0.6633, 0.1586, 0.6633, 0.1585, 0.6633, 0.1455, 0.6635, 0.1455, 0.6635, 0.1455, 0.6635, 0.1455, 0.6635, 0.1599, 0.6632, 0.1578, 0.6633, 0.1578, 0.6633, 0.1599, 0.6632, 0.1586, 0.6633, 0.1592, 0.6633, 0.1592, 0.6633, 0.1586, 0.6633, 0.1593, 0.6633, 0.1585, 0.6633, 0.1578, 0.6633, 0.1599, 0.6632, 0.1795, 0.6629, 0.1764, 0.6629, 0.1743, 0.663, 0.1815, 0.6628, 0.1435, 0.6636, 0.1404, 0.6636, 0.1383, 0.6637, 0.1455, 0.6635, 0.1404, 0.6636, 0.1435, 0.6636, 0.1435, 0.6636, 0.1404, 0.6636, 0.1455, 0.6635, 0.1383, 0.6637, 0.1383, 0.6637, 0.1455, 0.6635, 0.1815, 0.6628, 0.1743, 0.663, 0.1743, 0.663, 0.1815, 0.6628, 0.1599, 0.6632, 0.1578, 0.6633, 0.1578, 0.6633, 0.1599, 0.6632, 0.1743, 0.663, 0.1815, 0.6628, 0.1815, 0.6628, 0.1743, 0.663, 0.1743, 0.663, 0.1743, 0.663, 0.1743, 0.663, 0.1743, 0.663, 0.1383, 0.6637, 0.1455, 0.6635, 0.1455, 0.6635, 0.1383, 0.6637, 0.1383, 0.6637, 0.1383, 0.6637, 0.1383, 0.6637, 0.1383, 0.6637, 0.1455, 0.6635, 0.1383, 0.6637, 0.1383, 0.6637, 0.1455, 0.6635, 0.1455, 0.6635, 0.1455, 0.6635, 0.1455, 0.6635, 0.1455, 0.6635, 0.1815, 0.6628, 0.1743, 0.663, 0.1743, 0.663, 0.1815, 0.6628, 0.1815, 0.6628, 0.1815, 0.6628, 0.1815, 0.6628, 0.1815, 0.6628, 0.1599, 0.6632, 0.1578, 0.6633, 0.1578, 0.6633, 0.1599, 0.6632, 0.1795, 0.6629, 0.1764, 0.6629, 0.1764, 0.6629, 0.1795, 0.6629, 0.1585, 0.6633, 0.1586, 0.6633, 0.1586, 0.6633, 0.1585, 0.6633, 0.1435, 0.6636, 0.1435, 0.6636, 0.1435, 0.6636, 0.1435, 0.6636, 0.1586, 0.6633, 0.1592, 0.6633, 0.1592, 0.6633, 0.1586, 0.6633, 0.1435, 0.6636, 0.1404, 0.6636, 0.1404, 0.6636, 0.1435, 0.6636, 0.1593, 0.6633, 0.1592, 0.6633, 0.1592, 0.6633, 0.1593, 0.6633, 0.1404, 0.6636, 0.1435, 0.6636, 0.1435, 0.6636, 0.1404, 0.6636, 0.1795, 0.6629, 0.1764, 0.6629, 0.1764, 0.6629, 0.1795, 0.6629, 0.1764, 0.6629, 0.1764, 0.6629, 0.1764, 0.6629, 0.1764, 0.6629, 0.1795, 0.6629, 0.1795, 0.6629, 0.1795, 0.6629, 0.1795, 0.6629, 0.1593, 0.6633, 0.1585, 0.6633, 0.1585, 0.6633, 0.1593, 0.6633, 0.1404, 0.6636, 0.1404, 0.6636, 0.1404, 0.6636, 0.1404, 0.6636, 0.1764, 0.6629, 0.1795, 0.6629, 0.1795, 0.6629, 0.1764, 0.6629, 0.1435, 0.6636, 0.1404, 0.6636, 0.1404, 0.6636, 0.1435, 0.6636, 0.1764, 0.6629, 0.1764, 0.6629, 0.1764, 0.6629, 0.1764, 0.6629, 0.1435, 0.6636, 0.1435, 0.6636, 0.1435, 0.6636, 0.1435, 0.6636, 0.1404, 0.6636, 0.1404, 0.6636, 0.1404, 0.6636, 0.1404, 0.6636, 0.1586, 0.6633, 0.1585, 0.6633, 0.1585, 0.6633, 0.1586, 0.6633, 0.1795, 0.6629, 0.1795, 0.6629, 0.1795, 0.6629, 0.1795, 0.6629, 0.1585, 0.6633, 0.1593, 0.6633, 0.1593, 0.6633, 0.1585, 0.6633, 0.1764, 0.6629, 0.1764, 0.6629, 0.1764, 0.6629, 0.1764, 0.6629, 0.1435, 0.6636, 0.1404, 0.6636, 0.1404, 0.6636, 0.1435, 0.6636, 0.1764, 0.6629, 0.1795, 0.6629, 0.1795, 0.6629, 0.1764, 0.6629, 0.1593, 0.6633, 0.1592, 0.6633, 0.1592, 0.6633, 0.1593, 0.6633, 0.1764, 0.6629, 0.1795, 0.6629, 0.1795, 0.6629, 0.1764, 0.6629, 0.1795, 0.6629, 0.1795, 0.6629, 0.1795, 0.6629, 0.1795, 0.6629, 0.1404, 0.6636, 0.1435, 0.6636, 0.1435, 0.6636, 0.1404, 0.6636, 0.1586, 0.6633, 0.1592, 0.6633, 0.1592, 0.6633, 0.1586, 0.6633, 0.1404, 0.6636, 0.1404, 0.6636, 0.1404, 0.6636, 0.1404, 0.6636, 0.1764, 0.6629, 0.1764, 0.6629, 0.1764, 0.6629, 0.1764, 0.6629, 0.1592, 0.6633, 0.1593, 0.6633, 0.1593, 0.6633, 0.1592, 0.6633, 0.1435, 0.6636, 0.1435, 0.6636, 0.1435, 0.6636, 0.1435, 0.6636, 0.1593, 0.6633, 0.1585, 0.6633, 0.1585, 0.6633, 0.1593, 0.6633, 0.1795, 0.6629, 0.1764, 0.6629, 0.1764, 0.6629, 0.1795, 0.6629, 0.1435, 0.6636, 0.1404, 0.6636, 0.1404, 0.6636, 0.1435, 0.6636, 0.1585, 0.6633, 0.1586, 0.6633, 0.1586, 0.6633, 0.1585, 0.6633, 0.1404, 0.6636, 0.1404, 0.6636, 0.1404, 0.6636, 0.1404, 0.6636, 0.1585, 0.6633, 0.1593, 0.6633, 0.1593, 0.6633, 0.1585, 0.6633, 0.1795, 0.6629, 0.1795, 0.6629, 0.1795, 0.6629, 0.1795, 0.6629, 0.1764, 0.6629, 0.1764, 0.6629, 0.1764, 0.6629, 0.1764, 0.6629, 0.1764, 0.6629, 0.1795, 0.6629, 0.1795, 0.6629, 0.1764, 0.6629, 0.1435, 0.6636, 0.1404, 0.6636, 0.1404, 0.6636, 0.1435, 0.6636, 0.1592, 0.6633, 0.1593, 0.6633, 0.1593, 0.6633, 0.1592, 0.6633, 0.1404, 0.6636, 0.1435, 0.6636, 0.1435, 0.6636, 0.1404, 0.6636, 0.1592, 0.6633, 0.1586, 0.6633, 0.1586, 0.6633, 0.1592, 0.6633, 0.1435, 0.6636, 0.1435, 0.6636, 0.1435, 0.6636, 0.1435, 0.6636, 0.1586, 0.6633, 0.1585, 0.6633, 0.1585, 0.6633, 0.1586, 0.6633, 0.1764, 0.6629, 0.1795, 0.6629, 0.1795, 0.6629, 0.1764, 0.6629, 0.1764, 0.6629, 0.1795, 0.6629, 0.1815, 0.6628, 0.1743, 0.663, 0.1795, 0.6629, 0.1795, 0.6629, 0.1815, 0.6628, 0.1815, 0.6628, 0.1404, 0.6636, 0.1435, 0.6636, 0.1455, 0.6635, 0.1383, 0.6637, 0.1586, 0.6633, 0.1592, 0.6633, 0.1599, 0.6632, 0.1578, 0.6633, 0.1404, 0.6636, 0.1404, 0.6636, 0.1383, 0.6637, 0.1383, 0.6637, 0.1764, 0.6629, 0.1764, 0.6629, 0.1743, 0.663, 0.1743, 0.663, 0.1592, 0.6633, 0.1593, 0.6633, 0.1599, 0.6632, 0.1599, 0.6632, 0.1435, 0.6636, 0.1435, 0.6636, 0.1455, 0.6635, 0.1455, 0.6635, 0.1585, 0.6633, 0.1586, 0.6633, 0.1578, 0.6633, 0.1578, 0.6633, 0.1764, 0.6629, 0.1764, 0.6629, 0.1764, 0.6629, 0.1764, 0.6629, 0.1743, 0.663, 0.1764, 0.6629, 0.1764, 0.6629, 0.1743, 0.663, 0.1578, 0.6633, 0.1578, 0.6633, 0.1578, 0.6633, 0.1578, 0.6633, 0.1592, 0.6633, 0.1593, 0.6633, 0.1593, 0.6633, 0.1592, 0.6633, 0.1593, 0.6633, 0.1599, 0.6632, 0.1599, 0.6632, 0.1593, 0.6633, 0.1795, 0.6629, 0.1815, 0.6628, 0.1815, 0.6628, 0.1795, 0.6629, 0.1815, 0.6628, 0.1815, 0.6628, 0.1815, 0.6628, 0.1815, 0.6628, 0.1743, 0.663, 0.1743, 0.663, 0.1743, 0.663, 0.1743, 0.663, 0.1435, 0.6636, 0.1435, 0.6636, 0.1435, 0.6636, 0.1435, 0.6636, 0.1435, 0.6636, 0.1455, 0.6635, 0.1455, 0.6635, 0.1435, 0.6636, 0.1764, 0.6629, 0.1795, 0.6629, 0.1795, 0.6629, 0.1764, 0.6629, 0.1578, 0.6633, 0.1585, 0.6633, 0.1585, 0.6633, 0.1578, 0.6633, 0.1795, 0.6629, 0.1795, 0.6629, 0.1795, 0.6629, 0.1795, 0.6629, 0.1455, 0.6635, 0.1383, 0.6637, 0.1383, 0.6637, 0.1455, 0.6635, 0.1599, 0.6632, 0.1599, 0.6632, 0.1599, 0.6632, 0.1599, 0.6632, 0.1795, 0.6629, 0.1764, 0.6629, 0.1764, 0.6629, 0.1795, 0.6629, 0.1435, 0.6636, 0.1404, 0.6636, 0.1404, 0.6636, 0.1435, 0.6636, 0.1592, 0.6633, 0.1586, 0.6633, 0.1585, 0.6633, 0.1593, 0.6633, 0.1593, 0.6633, 0.1592, 0.6633, 0.1592, 0.6633, 0.1593, 0.6633, 0.1592, 0.6633, 0.1586, 0.6633, 0.1586, 0.6633, 0.1592, 0.6633, 0.1404, 0.6636, 0.1435, 0.6636, 0.1435, 0.6636, 0.1404, 0.6636, 0.1795, 0.6629, 0.1764, 0.6629, 0.1764, 0.6629, 0.1795, 0.6629, 0.1435, 0.6636, 0.1435, 0.6636, 0.1435, 0.6636, 0.1435, 0.6636, 0.1404, 0.6636, 0.1404, 0.6636, 0.1404, 0.6636, 0.1404, 0.6636, 0.1586, 0.6633, 0.1585, 0.6633, 0.1585, 0.6633, 0.1586, 0.6633, 0.1795, 0.6629, 0.1795, 0.6629, 0.1795, 0.6629, 0.1795, 0.6629, 0.1585, 0.6633, 0.1593, 0.6633, 0.1593, 0.6633, 0.1585, 0.6633, 0.1404, 0.6636, 0.1404, 0.6636, 0.1404, 0.6636, 0.1404, 0.6636, 0.1435, 0.6636, 0.1435, 0.6636, 0.1435, 0.6636, 0.1435, 0.6636, 0.1404, 0.6636, 0.1435, 0.6636, 0.1435, 0.6636, 0.1404, 0.6636, 0.1435, 0.6636, 0.1404, 0.6636, 0.1404, 0.6636, 0.1435, 0.6636, 0.1585, 0.6633, 0.1593, 0.6633, 0.1593, 0.6633, 0.1585, 0.6633, 0.1586, 0.6633, 0.1585, 0.6633, 0.1585, 0.6633, 0.1586, 0.6633, 0.1592, 0.6633, 0.1586, 0.6633, 0.1586, 0.6633, 0.1592, 0.6633, 0.1593, 0.6633, 0.1592, 0.6633, 0.1592, 0.6633, 0.1593, 0.6633, 0.1795, 0.6629, 0.1795, 0.6629, 0.1795, 0.6629, 0.1795, 0.6629, 0.1795, 0.6629, 0.1764, 0.6629, 0.1764, 0.6629, 0.1795, 0.6629, 0.1764, 0.6629, 0.1764, 0.6629, 0.1764, 0.6629, 0.1764, 0.6629, 0.1764, 0.6629, 0.1795, 0.6629, 0.1795, 0.6629, 0.1764, 0.6629, 0.1599, 0.6632, 0.1578, 0.6633, 0.1578, 0.6633, 0.1599, 0.6632, 0.1527, 0.6634, 0.1578, 0.6633, 0.1578, 0.6633, 0.1527, 0.6634, 0.1815, 0.6628, 0.1815, 0.6628, 0.1815, 0.6628, 0.1815, 0.6628, 0.1383, 0.6637, 0.1383, 0.6637, 0.1383, 0.6637, 0.1383, 0.6637, 0.1671, 0.6631, 0.1743, 0.663, 0.1743, 0.663, 0.1671, 0.6631, 0.1599, 0.6632, 0.1671, 0.6631, 0.1671, 0.6631, 0.1599, 0.6632, 0.1578, 0.6633, 0.1599, 0.6632, 0.1599, 0.6632, 0.1578, 0.6633, 0.1455, 0.6635, 0.1527, 0.6634, 0.1527, 0.6634, 0.1455, 0.6635, 0.1383, 0.6637, 0.1455, 0.6635, 0.1455, 0.6635, 0.1383, 0.6637, 0.1527, 0.6634, 0.1455, 0.6635, 0.1455, 0.6635, 0.1527, 0.6634, 0.1578, 0.6633, 0.1527, 0.6634, 0.1527, 0.6634, 0.1578, 0.6633, 0.1671, 0.6631, 0.1599, 0.6632, 0.1599, 0.6632, 0.1671, 0.6631, 0.1743, 0.663, 0.1671, 0.6631, 0.1671, 0.6631, 0.1743, 0.663, 0.1815, 0.6628, 0.1743, 0.663, 0.1743, 0.663, 0.1815, 0.6628, 0.1383, 0.6637, 0.1383, 0.6637, 0.1383, 0.6637, 0.1383, 0.6637, 0.1455, 0.6635, 0.1383, 0.6637, 0.1383, 0.6637, 0.1455, 0.6635, 0.1815, 0.6628, 0.1815, 0.6628, 0.1815, 0.6628, 0.1815, 0.6628, 0.1743, 0.663, 0.1815, 0.6628, 0.1815, 0.6628, 0.1743, 0.663, 0.6847, 0.306, 0.7256, 0.4536, 0.7256, 0.4536, 0.6847, 0.306, 0.375, 0.3199, 0.3942, 0.3199, 0.3942, 0.375, 0.375, 0.375, 0.375, 0.3199, 0.3942, 0.3199, 0.3942, 0.3199, 0.375, 0.3199, 0.3942, 0.3199, 0.3942, 0.375, 0.3942, 0.375, 0.3942, 0.3199, 0.7256, 0.4536, 0.6847, 0.306, 0.6102, 0.01269, 0.8058, 0.7457, 0.6847, 0.306, 0.6771, 0.2888, 0.6067, 0.06377, 0.6102, 0.01269, 0.6771, 0.2888, 0.7306, 0.465, 0.8013, 0.6764, 0.6067, 0.06377, 0.7306, 0.465, 0.7256, 0.4536, 0.8058, 0.7457, 0.8013, 0.6764, 0.7163, 0.4185, 0.6905, 0.3328, 0.6905, 0.3328, 0.7163, 0.4185, 0.7256, 0.4536, 0.7306, 0.465, 0.7306, 0.465, 0.7256, 0.4536, 0.6771, 0.2888, 0.6847, 0.306, 0.6847, 0.306, 0.6771, 0.2888, 0.7306, 0.465, 0.6771, 0.2888, 0.6771, 0.2888, 0.7306, 0.465, 0.6968, 0.3507, 0.6905, 0.3328, 0.6905, 0.3328, 0.6968, 0.3507, 0.6847, 0.306, 0.7256, 0.4536, 0.7256, 0.4536, 0.6847, 0.306, 0.7163, 0.4185, 0.7116, 0.4039, 0.7116, 0.4039, 0.7163, 0.4185, 0.7306, 0.465, 0.6771, 0.2888, 0.6771, 0.2888, 0.7306, 0.465, 0.7078, 0.3903, 0.7111, 0.4012, 0.7111, 0.4012, 0.7078, 0.3903, 0.6968, 0.3507, 0.7116, 0.4039, 0.7116, 0.4039, 0.6968, 0.3507, 0.7116, 0.4039, 0.7163, 0.4185, 0.7163, 0.4185, 0.7116, 0.4039, 0.6905, 0.3328, 0.6968, 0.3507, 0.6968, 0.3507, 0.6905, 0.3328, 0.6905, 0.3328, 0.6968, 0.3507, 0.6968, 0.3507, 0.6905, 0.3328, 0.7116, 0.4039, 0.7163, 0.4185, 0.7163, 0.4185, 0.7116, 0.4039, 0.6968, 0.3507, 0.7116, 0.4039, 0.7116, 0.4039, 0.6968, 0.3507, 0.7163, 0.4185, 0.6905, 0.3328, 0.6905, 0.3328, 0.7163, 0.4185, 0.7116, 0.4039, 0.6968, 0.3507, 0.6968, 0.3507, 0.7116, 0.4039, 0.6905, 0.3328, 0.7163, 0.4185, 0.7163, 0.4185, 0.6905, 0.3328, 0.6771, 0.2888, 0.6847, 0.306, 0.6847, 0.306, 0.6771, 0.2888, 0.7256, 0.4536, 0.7306, 0.465, 0.7306, 0.465, 0.7256, 0.4536, 0.7256, 0.4536, 0.7306, 0.465, 0.7306, 0.465, 0.7256, 0.4536, 0.6771, 0.2888, 0.6847, 0.306, 0.6847, 0.306, 0.6771, 0.2888, 0.6905, 0.3328, 0.7163, 0.4185, 0.7163, 0.4185, 0.6905, 0.3328, 0.7116, 0.4039, 0.6968, 0.3507, 0.6968, 0.3507, 0.7116, 0.4039, 0.7116, 0.4039, 0.6968, 0.3507, 0.6847, 0.306, 0.7256, 0.4536, 0.6968, 0.3507, 0.6905, 0.3328, 0.6771, 0.2888, 0.6847, 0.306, 0.6905, 0.3328, 0.7163, 0.4185, 0.7306, 0.465, 0.6771, 0.2888, 0.7163, 0.4185, 0.7116, 0.4039, 0.7256, 0.4536, 0.7306, 0.465, 0.7306, 0.465, 0.6771, 0.2888, 0.6771, 0.2888, 0.7306, 0.465, 0.6847, 0.306, 0.7256, 0.4536, 0.7256, 0.4536, 0.6847, 0.306, 0.7163, 0.4185, 0.7116, 0.4039, 0.7116, 0.4039, 0.7163, 0.4185, 0.6968, 0.3507, 0.6905, 0.3328, 0.6905, 0.3328, 0.6968, 0.3507, 0.75, 0.75, 0.875, 0.75, 0.875, 0.75, 0.75, 0.75, 0.625, 0.0, 0.6212, 0.0, 0.6212, 0.0, 0.625, 0.0, 0.6183, 0.0, 0.6173, 0.0, 0.6173, 0.0, 0.6183, 0.0, 0.6173, 0.0, 0.6135, 0.0, 0.6135, 0.0, 0.6173, 0.0, 0.6135, 0.0, 0.6096, 0.0, 0.6096, 0.0, 0.6135, 0.0, 0.625, 0.0, 0.6212, 0.0, 0.6212, 0.0, 0.625, 0.0, 0.6183, 0.0, 0.6173, 0.0, 0.6173, 0.0, 0.6183, 0.0, 0.6096, 0.0, 0.6096, 0.0, 0.6096, 0.0, 0.6096, 0.0, 0.6173, 0.0, 0.6135, 0.0, 0.6135, 0.0, 0.6173, 0.0, 0.625, 0.0, 0.6212, 0.0, 0.6212, 0.0, 0.625, 0.0, 0.6183, 0.0, 0.6173, 0.0, 0.6173, 0.0, 0.6183, 0.0, 0.6096, 0.0, 0.6135, 0.0, 0.6135, 0.0, 0.6096, 0.0, 0.6096, 0.0, 0.6096, 0.0, 0.6096, 0.0, 0.6096, 0.0, 0.625, 0.0, 0.6212, 0.0, 0.6212, 0.0, 0.625, 0.0, 0.6183, 0.0, 0.6173, 0.0, 0.6173, 0.0, 0.6183, 0.0, 0.6173, 0.0, 0.6135, 0.0, 0.6135, 0.0, 0.6173, 0.0, 0.6135, 0.0, 0.6096, 0.0, 0.6096, 0.0, 0.6135, 0.0, 0.625, 0.0, 0.6212, 0.0, 0.6212, 0.0, 0.625, 0.0, 0.6183, 0.0, 0.6173, 0.0, 0.6173, 0.0, 0.6183, 0.0, 0.6173, 0.0, 0.6173, 0.0, 0.6173, 0.0, 0.6173, 0.0, 0.6135, 0.0, 0.6096, 0.0, 0.6096, 0.0, 0.6135, 0.0, 0.625, 0.0, 0.6212, 0.0, 0.6212, 0.0, 0.625, 0.0, 0.6183, 0.0, 0.6173, 0.0, 0.6173, 0.0, 0.6183, 0.0, 0.6173, 0.0, 0.6135, 0.0, 0.6135, 0.0, 0.6173, 0.0, 0.6135, 0.0, 0.6096, 0.0, 0.6096, 0.0, 0.6135, 0.0, 0.6135, 0.0, 0.6096, 0.0, 0.6096, 0.0, 0.6135, 0.0, 0.6173, 0.0, 0.6135, 0.0, 0.6135, 0.0, 0.6173, 0.0, 0.6183, 0.0, 0.6173, 0.0, 0.6173, 0.0, 0.6183, 0.0, 0.625, 0.0, 0.6212, 0.0, 0.6212, 0.0, 0.625, 0.0, 0.6058, 0.9985, 0.6058, 0.9301, 0.6058, 0.9301, 0.6058, 0.9991, 0.8021, 0.75, 0.875, 0.75, 0.875, 0.75, 0.8034, 0.75, 0.6058, 0.9301, 0.6058, 0.8885, 0.6058, 0.8885, 0.6058, 0.9301, 0.6058, 0.8885, 0.6058, 0.875, 0.6058, 0.875, 0.6058, 0.8885, 0.75, 0.75, 0.8021, 0.75, 0.8034, 0.75, 0.75, 0.75, 0.6096, 0.0, 0.6058, 0.0, 0.6058, 0.0, 0.6096, 0.0, 0.6212, 0.0, 0.6192, 0.0, 0.6192, 0.0, 0.6212, 0.0, 0.6212, 0.0, 0.6192, 0.0, 0.6192, 0.0, 0.6212, 0.0, 0.6212, 0.0, 0.6192, 0.0, 0.6192, 0.0, 0.6212, 0.0, 0.6212, 0.0, 0.6192, 0.0, 0.6192, 0.0, 0.6212, 0.0, 0.6212, 0.0, 0.6192, 0.0, 0.6192, 0.0, 0.6212, 0.0, 0.6212, 0.0, 0.6192, 0.0, 0.6192, 0.0, 0.6212, 0.0, 0.6212, 0.0, 0.6192, 0.0, 0.6192, 0.0, 0.6212, 0.0, 0.6192, 0.0, 0.6183, 0.0, 0.6183, 0.0, 0.6192, 0.0, 0.6183, 0.0, 0.6183, 0.0, 0.6183, 0.0, 0.6183, 0.0, 0.6192, 0.0, 0.6192, 0.0, 0.6192, 0.0, 0.6192, 0.0, 0.6183, 0.0, 0.6183, 0.0, 0.6183, 0.0, 0.6183, 0.0, 0.6192, 0.0, 0.6192, 0.0, 0.6192, 0.0, 0.6192, 0.0, 0.6183, 0.0, 0.6183, 0.0, 0.6183, 0.0, 0.6183, 0.0, 0.6192, 0.0, 0.6192, 0.0, 0.6192, 0.0, 0.6192, 0.0, 0.6192, 0.0, 0.6183, 0.0, 0.6183, 0.0, 0.6192, 0.0, 0.6192, 0.0, 0.6183, 0.0, 0.6183, 0.0, 0.6192, 0.0, 0.6192, 0.0, 0.6183, 0.0, 0.6183, 0.0, 0.6192, 0.0, 0.6192, 0.0, 0.6183, 0.0, 0.6183, 0.0, 0.6192, 0.0, 0.6192, 0.0, 0.6183, 0.0, 0.6183, 0.0, 0.6192, 0.0, 0.6192, 0.0, 0.6183, 0.0, 0.6183, 0.0, 0.6192, 0.0, 0.6192, 0.0, 0.6183, 0.0, 0.6183, 0.0, 0.6192, 0.0, 0.6192, 0.0, 0.6192, 0.0, 0.6192, 0.0, 0.6192, 0.0, 0.6183, 0.0, 0.6183, 0.0, 0.6183, 0.0, 0.6183, 0.0, 0.6183, 1.0, 0.6192, 1.0, 0.6192, 1.0, 0.6183, 1.0, 0.6192, 0.0, 0.6192, 0.0, 0.6192, 0.0, 0.6192, 0.0, 0.6183, 0.0, 0.6183, 0.0, 0.6183, 0.0, 0.6183, 0.0, 0.6192, 0.0, 0.6192, 0.0, 0.6192, 0.0, 0.6192, 0.0, 0.6183, 0.0, 0.6183, 0.0, 0.6183, 0.0, 0.6183, 0.0, 0.6173, 0.0, 0.6135, 0.0, 0.6135, 0.0, 0.6173, 0.0, 0.6135, 0.0, 0.6096, 0.0, 0.6096, 0.0, 0.6135, 0.0, 0.6173, 0.0, 0.6135, 0.0, 0.6135, 0.0, 0.6173, 0.0, 0.6135, 0.0, 0.6096, 0.0, 0.6096, 0.0, 0.6135, 0.0, 0.6173, 0.0, 0.6135, 0.0, 0.6135, 0.0, 0.6173, 0.0, 0.6135, 0.0, 0.6096, 0.0, 0.6096, 0.0, 0.6135, 0.0, 0.6173, 0.0, 0.6173, 0.0, 0.6173, 0.0, 0.6173, 0.0, 0.6135, 0.0, 0.6173, 0.0, 0.6173, 0.0, 0.6135, 0.0, 0.6096, 0.0, 0.6096, 0.0, 0.6096, 0.0, 0.6096, 0.0, 0.6173, 0.0, 0.6173, 0.0, 0.6173, 0.0, 0.6173, 0.0, 0.6596, 0.15, 0.6058, 0.0, 0.6058, 0.0, 0.6596, 0.15, 0.6212, 0.0, 0.625, 0.0, 0.625, 0.0, 0.6212, 0.0, 0.6183, 0.0, 0.6192, 0.0, 0.6192, 0.0, 0.6183, 0.0, 0.8025, 0.75, 0.875, 0.75, 0.875, 0.75, 0.8025, 0.75, 0.6058, 0.9301, 0.6058, 0.9985, 0.6058, 0.9985, 0.6058, 0.9301, 0.875, 0.75, 0.8021, 0.75, 0.8021, 0.75, 0.875, 0.75, 0.6058, 0.8885, 0.6058, 0.9301, 0.6058, 0.9301, 0.6058, 0.8885, 0.7808, 0.4875, 0.7673, 0.45, 0.7673, 0.45, 0.7808, 0.4875, 0.6058, 0.875, 0.6058, 0.8885, 0.6058, 0.8885, 0.6058, 0.875, 0.7942, 0.525, 0.7808, 0.4875, 0.7808, 0.4875, 0.7942, 0.525, 0.8212, 0.6, 0.7942, 0.525, 0.7942, 0.525, 0.8212, 0.6, 0.6096, 0.0, 0.6135, 0.0, 0.6135, 0.0, 0.6096, 0.0, 0.6192, 0.0, 0.6183, 0.0, 0.6183, 0.0, 0.6192, 0.0, 0.6212, 0.0, 0.6192, 0.0, 0.6192, 0.0, 0.6212, 0.0, 0.6096, 0.0, 0.6058, 0.0, 0.6058, 0.0, 0.6096, 0.0, 0.75, 0.75, 0.8014, 0.75, 0.8021, 0.75, 0.75, 0.75, 0.6058, 0.8885, 0.6058, 0.875, 0.6058, 0.875, 0.6058, 0.8885, 0.6058, 0.9301, 0.6058, 0.8885, 0.6058, 0.8885, 0.6058, 0.9301, 0.8025, 0.75, 0.875, 0.75, 0.875, 0.75, 0.8021, 0.75, 0.6058, 0.9984, 0.6058, 0.9301, 0.6058, 0.9301, 0.6058, 0.9985, 0.625, 0.0, 0.6212, 0.0, 0.6212, 0.0, 0.625, 0.0, 0.6183, 0.0, 0.6173, 0.0, 0.6173, 0.0, 0.6183, 0.0, 0.6173, 0.0, 0.6135, 0.0, 0.6135, 0.0, 0.6173, 0.0, 0.6135, 0.0, 0.6096, 0.0, 0.6096, 0.0, 0.6135, 0.0, 0.75, 0.75, 0.8011, 0.75, 0.8011, 0.75, 0.75, 0.75, 0.6192, 0.0, 0.6212, 0.0, 0.6212, 0.0, 0.6192, 0.0, 0.875, 0.75, 0.8212, 0.6, 0.8212, 0.6, 0.875, 0.75, 0.6058, 0.8885, 0.6058, 0.875, 0.6058, 0.875, 0.6058, 0.8885, 0.6173, 0.0, 0.6183, 0.0, 0.6183, 0.0, 0.6173, 0.0, 0.7135, 0.3, 0.6596, 0.15, 0.6596, 0.15, 0.7135, 0.3, 0.6058, 0.0, 0.6096, 0.0, 0.6096, 0.0, 0.6058, 0.0, 0.6058, 0.9301, 0.6058, 0.8885, 0.6058, 0.8885, 0.6058, 0.9301, 0.6135, 0.0, 0.6173, 0.0, 0.6173, 0.0, 0.6135, 0.0, 0.7673, 0.45, 0.7135, 0.3, 0.7135, 0.3, 0.7673, 0.45, 0.6058, 0.9973, 0.6058, 0.9301, 0.6058, 0.9301, 0.6058, 0.9973, 0.8021, 0.75, 0.75, 0.75, 0.75, 0.75, 0.8021, 0.75, 0.7078, 0.3903, 0.6996, 0.3613, 0.6968, 0.3507, 0.7116, 0.4039, 0.6996, 0.3613, 0.6951, 0.3481, 0.6905, 0.3328, 0.6968, 0.3507, 0.6951, 0.3481, 0.7111, 0.4012, 0.7163, 0.4185, 0.6905, 0.3328, 0.7111, 0.4012, 0.7078, 0.3903, 0.7116, 0.4039, 0.7163, 0.4185, 0.6996, 0.3613, 0.7078, 0.3903, 0.7111, 0.4012, 0.6951, 0.3481, 0.6951, 0.3481, 0.6996, 0.3613, 0.6996, 0.3613, 0.6951, 0.3481, 0.7111, 0.4012, 0.6951, 0.3481, 0.6951, 0.3481, 0.7111, 0.4012, 0.6996, 0.3613, 0.7078, 0.3903, 0.7078, 0.3903, 0.6996, 0.3613])
me_cube_002.materials.append(mat_base_black)
me_cube_002.materials.append(mat_white)
me_cube_002.materials.append(mat_red_beak_accent)
me_cube_002.materials.append(mat_eye_white)
me_cube_002.materials.append(mat_beak_to_head)
me_cube_002.materials.append(mat_beak)
me_cube_002.materials.append(mat_yellow_fur_accent)
me_cube_002.update()

# ---- objects
ob_frontviewref = bpy.data.objects.new('FrontViewRef', None)
ob_sideviewref = bpy.data.objects.new('SideViewRef', None)
ob_mainbody = bpy.data.objects.new('MainBody', me_cube_002)

# ---- transforms, parenting, visibility, modifiers, constraints
ob_frontviewref.location = (-0.4011, 1.587, -0.218)
ob_frontviewref.rotation_euler = (1.571, -0.0, -0.0)
ob_frontviewref.scale = (1.189, 1.189, 1.0)
ob_frontviewref.empty_display_type = 'IMAGE'
ob_frontviewref.empty_display_size = 5.0
ob_frontviewref.use_empty_image_alpha = True
ob_frontviewref.color = (1.0, 1.0, 1.0, 0.2)
ob_sideviewref.location = (-2.616, 0.0, 0.0)
ob_sideviewref.rotation_euler = (1.571, -0.0, 1.571)
ob_sideviewref.empty_display_type = 'IMAGE'
ob_sideviewref.empty_display_size = 5.0
ob_sideviewref.color = (1.0, 1.0, 1.0, 0.3)
ob_mainbody.location = (-0.4637, 0.0, 0.0)
_m = ob_mainbody.modifiers.new('Mirror', 'MIRROR')
_m.use_clip = True
_m = ob_mainbody.modifiers.new('Subdivision', 'SUBSURF')
_m.levels = 2

# ---- collection membership
col_collection.objects.link(ob_frontviewref)
col_collection.objects.link(ob_sideviewref)
col_collection.objects.link(ob_mainbody)

# ---- scene / render settings (as saved in the file)
scene.frame_start = 1; scene.frame_end = 250; scene.frame_set(1)
scene.render.engine = 'BLENDER_EEVEE_NEXT'
scene.cycles.sampling_pattern = 'TABULATED_SOBOL'
scene.cycles.use_light_tree = False
scene.view_settings.view_transform = 'Filmic'
bpy.context.view_layer.update()

# ---- added for rendering (the .blend has no active camera and no usable light): camera, sun
cam_auto = bpy.data.cameras.new('AutoCamera')
cam_auto.lens = 50.0
cam_auto.sensor_width = 36.0
cam_auto.clip_end = 1000.0
ob_auto_camera = bpy.data.objects.new('AutoCamera', cam_auto)
scene.collection.objects.link(ob_auto_camera)
ob_auto_camera.location = (5.30527, -6.62079, 4.46198)
ob_auto_camera.rotation_euler = (1.09748, -7.21219e-08, 0.694738)
scene.camera = ob_auto_camera
light_auto_sun = bpy.data.lights.new('AutoSun', 'SUN')
light_auto_sun.energy = 3.0
light_auto_sun.angle = 0.0523599
ob_auto_sun = bpy.data.objects.new('AutoSun', light_auto_sun)
scene.collection.objects.link(ob_auto_sun)
ob_auto_sun.rotation_euler = (0.872665, 0.174533, 0.523599)
bpy.context.view_layer.update()
